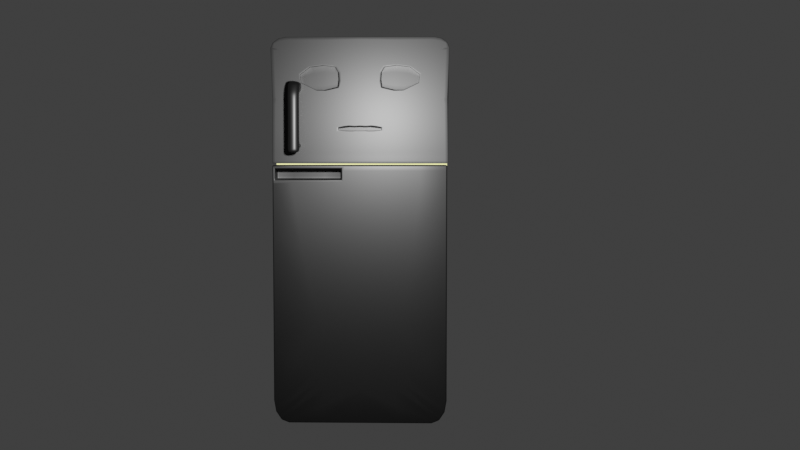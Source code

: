 # Source: fridge1.blend  (saved by Blender 4.1.24; exported with 4.5.12 LTS)
import bpy
from mathutils import Matrix  # noqa: F401  (used for matrix-valued properties, if any)

bpy.ops.wm.read_factory_settings(use_empty=True)
scene = bpy.context.scene
scene.name = 'Scene'

# ---- collections
col_collection = bpy.data.collections.new('Collection'); scene.collection.children.link(col_collection)
col_fridge = bpy.data.collections.new('fridge'); scene.collection.children.link(col_fridge)

# ---- materials (node trees are filled in below, after node groups)
mat_blue = bpy.data.materials.new('blue')
mat_blue.use_transparent_shadow = False
mat_lineart = bpy.data.materials.new('lineart')
mat_lineart.use_backface_culling = True
mat_lineart.use_transparent_shadow = False
mat_white = bpy.data.materials.new('white')
mat_white.use_transparent_shadow = False

# ---- material node trees
mat_blue.use_nodes = True; mat_blue.node_tree.nodes.clear()
_N = mat_blue.node_tree.nodes; _L = mat_blue.node_tree.links
n0 = _N.new('ShaderNodeBsdfPrincipled'); n0.name = 'Principled BSDF'; n0.location = (-361, 217)
n0.inputs[0].default_value = (0.08455, 0.2575, 0.7683, 1.0)
n1 = _N.new('ShaderNodeOutputMaterial'); n1.name = 'Material Output'; n1.location = (1197, 281)
n2 = _N.new('ShaderNodeShaderToRGB'); n2.name = 'Shader to RGB'; n2.location = (216, 200)
n3 = _N.new('ShaderNodeSeparateColor'); n3.name = 'Separate Color'; n3.location = (403, 239)
n4 = _N.new('ShaderNodeCombineColor'); n4.name = 'Combine Color'; n4.location = (968, 270)
n5 = _N.new('ShaderNodeValToRGB'); n5.name = 'Color Ramp'; n5.location = (636, 132)
n5.color_ramp.interpolation = 'CONSTANT'
while len(n5.color_ramp.elements) > 1: n5.color_ramp.elements.remove(n5.color_ramp.elements[-1])
n5.color_ramp.elements[0].position = 0.0; n5.color_ramp.elements[0].color = (0.1059, 0.1053, 0.1053, 1.0)
_e = n5.color_ramp.elements.new(0.1619); _e.color = (0.2069, 0.2069, 0.2069, 1.0)
_e = n5.color_ramp.elements.new(0.5443); _e.color = (0.4418, 0.4418, 0.4418, 1.0)
_e = n5.color_ramp.elements.new(0.9136); _e.color = (1.0, 1.0, 1.0, 1.0)
n6 = _N.new('ShaderNodeBsdfDiffuse'); n6.name = 'Diffuse BSDF'; n6.location = (-27, 212)
n6.inputs[0].default_value = (0.08455, 0.2575, 0.7683, 1.0)
_L.new(n2.outputs[0], n3.inputs[0])
_L.new(n3.outputs[0], n4.inputs[0])
_L.new(n4.outputs[0], n1.inputs[0])
_L.new(n3.outputs[1], n4.inputs[1])
_L.new(n3.outputs[2], n5.inputs[0])
_L.new(n5.outputs[0], n4.inputs[2])
_L.new(n6.outputs[0], n2.inputs[0])
n1.is_active_output = True
mat_lineart.use_nodes = True; mat_lineart.node_tree.nodes.clear()
_N = mat_lineart.node_tree.nodes; _L = mat_lineart.node_tree.links
n0 = _N.new('ShaderNodeBsdfPrincipled'); n0.name = 'Principled BSDF'; n0.location = (10, 300)
n0.inputs[0].default_value = (0.0, 0.0, 0.0, 1.0)
n1 = _N.new('ShaderNodeOutputMaterial'); n1.name = 'Material Output'; n1.location = (300, 300)
_L.new(n0.outputs[0], n1.inputs[0])
n1.is_active_output = True
mat_white.use_nodes = True; mat_white.node_tree.nodes.clear()
_N = mat_white.node_tree.nodes; _L = mat_white.node_tree.links
n0 = _N.new('ShaderNodeBsdfPrincipled'); n0.name = 'Principled BSDF'; n0.location = (-361, 217)
n0.inputs[0].default_value = (0.08455, 0.2575, 0.7683, 1.0)
n1 = _N.new('ShaderNodeOutputMaterial'); n1.name = 'Material Output'; n1.location = (1197, 281)
n2 = _N.new('ShaderNodeShaderToRGB'); n2.name = 'Shader to RGB'; n2.location = (216, 200)
n3 = _N.new('ShaderNodeSeparateColor'); n3.name = 'Separate Color'; n3.location = (403, 239)
n4 = _N.new('ShaderNodeCombineColor'); n4.name = 'Combine Color'; n4.location = (968, 270)
n5 = _N.new('ShaderNodeValToRGB'); n5.name = 'Color Ramp'; n5.location = (636, 132)
n5.color_ramp.interpolation = 'CONSTANT'
while len(n5.color_ramp.elements) > 1: n5.color_ramp.elements.remove(n5.color_ramp.elements[-1])
n5.color_ramp.elements[0].position = 0.0; n5.color_ramp.elements[0].color = (0.1059, 0.1053, 0.1053, 1.0)
_e = n5.color_ramp.elements.new(0.1619); _e.color = (0.2069, 0.2069, 0.2069, 1.0)
_e = n5.color_ramp.elements.new(0.5443); _e.color = (0.4418, 0.4418, 0.4418, 1.0)
_e = n5.color_ramp.elements.new(0.9136); _e.color = (1.0, 1.0, 1.0, 1.0)
n6 = _N.new('ShaderNodeBsdfDiffuse'); n6.name = 'Diffuse BSDF'; n6.location = (-27, 212)
n6.inputs[0].default_value = (0.7829, 0.7663, 0.5648, 1.0)
_L.new(n2.outputs[0], n3.inputs[0])
_L.new(n3.outputs[0], n4.inputs[0])
_L.new(n4.outputs[0], n1.inputs[0])
_L.new(n3.outputs[1], n4.inputs[1])
_L.new(n3.outputs[2], n5.inputs[0])
_L.new(n5.outputs[0], n4.inputs[2])
_L.new(n6.outputs[0], n2.inputs[0])
n1.is_active_output = True

# ---- world
world_world = bpy.data.worlds.new('World'); scene.world = world_world
world_world.use_nodes = True; world_world.node_tree.nodes.clear()
_N = world_world.node_tree.nodes; _L = world_world.node_tree.links
n0 = _N.new('ShaderNodeOutputWorld'); n0.name = 'World Output'; n0.location = (300, 300)
n1 = _N.new('ShaderNodeBackground'); n1.name = 'Background'; n1.location = (10, 300)
n1.inputs[0].default_value = (0.05088, 0.05088, 0.05088, 1.0)
_L.new(n1.outputs[0], n0.inputs[0])
n0.is_active_output = True
world_world.color = (0.05088, 0.05088, 0.05088)
world_world.use_sun_shadow = False
world_world.sun_shadow_jitter_overblur = 0.0

# ---- cameras
cam_camera = bpy.data.cameras.new('Camera')
cam_camera.clip_end = 100.0
cam_camera.ortho_scale = 7.314

# ---- lights
light_light = bpy.data.lights.new('Light', 'POINT')
light_light.transmission_factor = 0.0
light_light.use_soft_falloff = False
light_light.energy = 1000.0
light_light.shadow_soft_size = 0.1
light_light.shadow_maximum_resolution = 0.006
light_light.use_absolute_resolution = True

# ---- meshes
me_cube_001 = bpy.data.meshes.new('Cube.001')
me_cube_001.from_pydata([(-0.8505, -1.0, 0.0892), (-0.8507, -1.0, 4.207), (-1.0, -1.0, 1.185), (0.8505, -1.0, 0.0892), (0.8507, -1.0, 4.207), (1.0, -1.0, 1.185), (-0.8507, -1.0, 3.011), (0.8507, -1.0, 3.011), (-0.8505, -1.0, 2.92), (-0.8505, 0.7559, 1.185), (0.8505, 0.7559, 1.185), (0.8505, -1.0, 2.92), (1.0, -1.0, 2.963), (-0.8505, -1.0, 1.185), (0.8505, -1.0, 1.185), (-1.0, -1.0, 2.963), (-0.8507, 0.7534, 3.011), (-0.8507, 0.7534, 4.207), (0.8507, 0.7534, 4.207), (0.8507, 0.7534, 3.011), (0.8505, 0.7559, 2.92), (-0.8505, 0.7559, 2.92), (0.8484, -1.0, 4.246), (-0.8591, -1.0, 4.246), (-0.8405, -1.0, 4.383), (0.8405, -1.0, 4.383), (-0.8337, -1.0, 4.433), (-1.0, -1.0, 4.059), (-0.9168, -1.0, 4.383), (-0.9777, -1.0, 4.246), (1.0, -1.0, 4.059), (0.8337, -1.0, 4.433), (0.9777, -1.0, 4.246), (0.9168, -1.0, 4.383), (0.8337, -1.0, -0.07121), (1.0, -1.0, 0.3034), (0.8931, -1.0, 0.09025), (0.9168, -1.0, -0.02102), (0.9777, -1.0, 0.1161), (-1.0, -1.0, 0.3034), (-0.8337, -1.0, -0.07121), (-0.8931, -1.0, 0.09025), (-0.9777, -1.0, 0.1161), (-0.9168, -1.0, -0.02102), (0.8505, -0.06344, 1.185), (-0.8505, -0.06344, 1.185), (-0.8505, -0.06344, 2.92), (0.8505, -0.06344, 2.92), (0.8505, -0.06344, 0.0892), (-0.8505, -0.06344, 0.0892), (-0.859, 1.0, 1.185), (-1.0, 0.859, 1.185), (-0.9295, 0.9811, 1.185), (-0.9811, 0.9295, 1.185), (1.0, 0.859, 1.185), (0.859, 1.0, 1.185), (0.9811, 0.9295, 1.185), (0.9295, 0.9811, 1.185), (-1.0, 0.859, 2.963), (-0.859, 1.0, 2.963), (-0.9811, 0.9295, 2.963), (-0.9295, 0.9811, 2.963), (0.859, 1.0, 2.963), (1.0, 0.859, 2.963), (0.9295, 0.9811, 2.963), (0.9811, 0.9295, 2.963), (-0.8151, 1.0, 0.2464), (-0.8337, 0.859, -0.07121), (-0.8244, 0.9811, 0.08759), (-0.8312, 0.9295, -0.02866), (-0.859, 1.0, 0.3452), (-1.0, 0.859, 0.3034), (-0.9295, 0.9811, 0.3243), (-0.9811, 0.9295, 0.309), (-0.8438, 1.0, 0.2637), (-0.9168, 0.859, -0.02102), (-0.8803, 0.9811, 0.1214), (-0.9071, 0.9295, 0.01713), (-0.8513, 1.0, 0.2805), (-0.9777, 0.859, 0.1161), (-0.9145, 0.9811, 0.1983), (-0.9608, 0.9295, 0.1381), (-0.859, 1.0, 4.017), (-1.0, 0.859, 4.059), (-0.9295, 0.9811, 4.038), (-0.9811, 0.9295, 4.053), (-0.8151, 1.0, 4.116), (-0.8337, 0.859, 4.433), (-0.8244, 0.9811, 4.275), (-0.8312, 0.9295, 4.391), (-0.8513, 1.0, 4.082), (-0.9777, 0.859, 4.246), (-0.9145, 0.9811, 4.164), (-0.9608, 0.9295, 4.224), (-0.8438, 1.0, 4.098), (-0.9168, 0.859, 4.383), (-0.8803, 0.9811, 4.241), (-0.9071, 0.9295, 4.345), (0.859, 1.0, 0.3452), (1.0, 0.859, 0.3034), (0.9295, 0.9811, 0.3243), (0.9811, 0.9295, 0.309), (0.8151, 1.0, 0.2464), (0.8337, 0.859, -0.07121), (0.8244, 0.9811, 0.08759), (0.8312, 0.9295, -0.02866), (0.8513, 1.0, 0.2805), (0.9777, 0.859, 0.1161), (0.9145, 0.9811, 0.1983), (0.9608, 0.9295, 0.1381), (0.8438, 1.0, 0.2637), (0.9168, 0.859, -0.02102), (0.8803, 0.9811, 0.1214), (0.9071, 0.9295, 0.01713), (0.8151, 1.0, 4.116), (0.8337, 0.859, 4.433), (0.8244, 0.9811, 4.275), (0.8312, 0.9295, 4.391), (0.859, 1.0, 4.017), (1.0, 0.859, 4.059), (0.9295, 0.9811, 4.038), (0.9811, 0.9295, 4.053), (0.8438, 1.0, 4.098), (0.9168, 0.859, 4.383), (0.8803, 0.9811, 4.241), (0.9071, 0.9295, 4.345), (0.8513, 1.0, 4.082), (0.9777, 0.859, 4.246), (0.9145, 0.9811, 4.164), (0.9608, 0.9295, 4.224)], [], [(59, 82, 90, 94, 86, 114, 122, 126, 118, 62), (63, 119, 30, 12), (23, 29, 27, 1), (7, 4, 18, 19), (28, 95, 91, 29), (15, 27, 83, 58), (47, 46, 21, 20), (67, 40, 43, 75), (79, 42, 39, 71), (99, 54, 5, 35), (24, 28, 29, 23), (1, 27, 15, 6), (11, 14, 5, 12), (7, 6, 15, 12), (3, 0, 41, 40, 34, 36), (0, 13, 2, 39, 41), (8, 11, 12, 15), (19, 18, 17, 16), (1, 6, 16, 17), (6, 7, 19, 16), (4, 1, 17, 18), (10, 20, 21, 9), (44, 47, 20, 10), (26, 28, 24), (1, 4, 22, 23), (32, 22, 4, 30), (34, 37, 36), (37, 38, 36), (38, 35, 36), (39, 42, 41), (42, 43, 41), (43, 40, 41), (67, 103, 34, 40), (29, 91, 83, 27), (75, 43, 42, 79), (115, 87, 26, 31), (38, 107, 99, 35), (26, 87, 95, 28), (37, 111, 107, 38), (115, 31, 33, 123), (34, 103, 111, 37), (127, 32, 30, 119), (123, 33, 32, 127), (55, 50, 59, 62), (46, 45, 9, 21), (44, 10, 9, 45), (54, 63, 12, 5), (2, 15, 58, 51), (5, 14, 3, 36, 35), (8, 13, 45, 46), (66, 74, 78, 70, 50, 55, 98, 106, 110, 102), (2, 13, 8, 15), (14, 11, 47, 44), (13, 0, 49, 45), (0, 3, 48, 49), (3, 14, 44, 48), (11, 8, 46, 47), (48, 44, 45, 49), (59, 50, 52, 61), (61, 52, 53, 60), (60, 53, 51, 58), (63, 54, 56, 65), (65, 56, 57, 64), (64, 57, 55, 62), (74, 66, 68, 76), (76, 68, 69, 77), (77, 69, 67, 75), (78, 74, 76, 80), (80, 76, 77, 81), (81, 77, 75, 79), (70, 78, 80, 72), (72, 80, 81, 73), (73, 81, 79, 71), (86, 94, 96, 88), (88, 96, 97, 89), (89, 97, 95, 87), (94, 90, 92, 96), (96, 92, 93, 97), (97, 93, 91, 95), (90, 82, 84, 92), (92, 84, 85, 93), (93, 85, 83, 91), (102, 110, 112, 104), (104, 112, 113, 105), (105, 113, 111, 103), (110, 106, 108, 112), (112, 108, 109, 113), (113, 109, 107, 111), (106, 98, 100, 108), (108, 100, 101, 109), (109, 101, 99, 107), (122, 114, 116, 124), (124, 116, 117, 125), (125, 117, 115, 123), (126, 122, 124, 128), (128, 124, 125, 129), (129, 125, 123, 127), (118, 126, 128, 120), (120, 128, 129, 121), (121, 129, 127, 119), (50, 70, 72, 52), (52, 72, 73, 53), (53, 73, 71, 51), (103, 67, 69, 105), (105, 69, 68, 104), (104, 68, 66, 102), (54, 99, 101, 56), (56, 101, 100, 57), (57, 100, 98, 55), (114, 86, 88, 116), (116, 88, 89, 117), (117, 89, 87, 115), (58, 83, 85, 60), (60, 85, 84, 61), (61, 84, 82, 59), (119, 63, 65, 121), (121, 65, 64, 120), (120, 64, 62, 118), (39, 2, 51, 71), (24, 25, 31, 26), (25, 33, 31), (33, 25, 22, 32), (22, 25, 24, 23), (30, 4, 7, 12)])
me_cube_001.polygons.foreach_set('use_smooth', [True] * 124)
me_cube_001.polygons.foreach_set('material_index', [0, 0, 2, 2, 0, 0, 2, 0, 0, 0, 0, 2, 2, 2, 2, 2, 2, 2, 2, 2, 2, 2, 2, 0, 2, 2, 0, 0, 0, 0, 0, 0, 0, 0, 0, 0, 0, 0, 0, 0, 0, 0, 0, 0, 2, 2, 0, 0, 2, 2, 0, 2, 2, 2, 2, 2, 2, 2, 0, 0, 0, 0, 0, 0, 0, 0, 0, 0, 0, 0, 0, 0, 0, 0, 0, 0, 0, 0, 0, 0, 0, 0, 0, 0, 0, 0, 0, 0, 0, 0, 0, 0, 0, 0, 0, 0, 0, 0, 0, 0, 0, 0, 0, 0, 0, 0, 0, 0, 0, 0, 0, 0, 0, 0, 0, 0, 0, 0, 0, 0, 0, 0, 0, 2])
_uv = me_cube_001.uv_layers.new(name='UVMap')
_uv.uv.foreach_set('vector', [0.5434, 0.2676, 0.6019, 0.2676, 0.6055, 0.2686, 0.6064, 0.2695, 0.6074, 0.2731, 0.6074, 0.4769, 0.6064, 0.4805, 0.6055, 0.4814, 0.6019, 0.4824, 0.5434, 0.4824, 0.5434, 0.5176, 0.6042, 0.5176, 0.6042, 0.75, 0.5434, 0.75, 0.6081, 0.9831, 0.6146, 1.0, 0.6042, 1.0, 0.6063, 0.9813, 0.5621, 0.7687, 0.6063, 0.7687, 0.6063, 0.7687, 0.5621, 0.7687, 0.625, 0.0, 0.625, 0.2324, 0.6146, 0.2324, 0.6146, 0.0, 0.5434, 0.0, 0.6042, 0.0, 0.6042, 0.2324, 0.5434, 0.2324, 0.5247, 0.7687, 0.5247, 0.9813, 0.5247, 0.9813, 0.5247, 0.7687, 0.1458, 0.5176, 0.1458, 0.75, 0.1354, 0.75, 0.1354, 0.5176, 0.375, 0.2324, 0.375, 0.0, 0.3958, 0.0, 0.3958, 0.2324, 0.3958, 0.5176, 0.4433, 0.5176, 0.4433, 0.75, 0.3958, 0.75, 0.61, 0.985, 0.6166, 0.9916, 0.6146, 1.0, 0.6081, 0.9831, 0.6063, 0.9813, 0.6042, 1.0, 0.5434, 1.0, 0.5621, 0.9813, 0.5247, 0.7687, 0.4383, 0.7687, 0.4433, 0.75, 0.5434, 0.75, 0.5621, 0.7687, 0.5621, 0.9813, 0.5434, 1.0, 0.5434, 0.75, 0.3937, 0.7687, 0.3937, 0.9813, 0.3884, 0.9866, 0.375, 0.9792, 0.375, 0.7708, 0.3884, 0.7634, 0.3937, 0.9813, 0.4383, 0.9813, 0.4431, 1.0, 0.3958, 1.0, 0.3884, 0.9866, 0.5247, 0.9813, 0.5247, 0.7687, 0.5434, 0.75, 0.5434, 1.0, 0.5621, 0.7687, 0.6063, 0.7687, 0.6063, 0.9813, 0.5621, 0.9813, 0.6063, 0.9813, 0.5621, 0.9813, 0.5621, 0.9813, 0.6063, 0.9813, 0.5621, 0.9813, 0.5621, 0.7687, 0.5621, 0.7687, 0.5621, 0.9813, 0.6063, 0.7687, 0.6063, 0.9813, 0.6063, 0.9813, 0.6063, 0.7687, 0.4383, 0.7687, 0.5247, 0.7687, 0.5247, 0.9813, 0.4383, 0.9813, 0.4383, 0.7687, 0.5247, 0.7687, 0.5247, 0.7687, 0.4383, 0.7687, 0.6107, 0.9857, 0.6166, 0.9916, 0.61, 0.985, 0.6063, 0.9813, 0.6063, 0.7687, 0.6142, 0.7664, 0.6081, 0.9831, 0.6146, 0.75, 0.6142, 0.7664, 0.6063, 0.7687, 0.6042, 0.75, 0.375, 0.7708, 0.375, 0.7604, 0.3884, 0.7634, 0.375, 0.7604, 0.3813, 0.7563, 0.3884, 0.7634, 0.3813, 0.7563, 0.3852, 0.7602, 0.3884, 0.7634, 0.3852, 0.9898, 0.3813, 0.9937, 0.3884, 0.9866, 0.3813, 0.9937, 0.375, 0.9896, 0.3884, 0.9866, 0.375, 0.9896, 0.375, 0.9792, 0.3884, 0.9866, 0.1458, 0.5176, 0.3542, 0.5176, 0.3542, 0.75, 0.1458, 0.75, 0.6146, 0.0, 0.6146, 0.2324, 0.6042, 0.2324, 0.6042, 0.0, 0.1354, 0.5176, 0.1354, 0.75, 0.125, 0.75, 0.125, 0.5176, 0.6458, 0.5176, 0.8542, 0.5176, 0.8542, 0.75, 0.6458, 0.75, 0.3854, 0.75, 0.3854, 0.5176, 0.3958, 0.5176, 0.3958, 0.75, 0.8542, 0.75, 0.8542, 0.5176, 0.875, 0.5176, 0.875, 0.75, 0.3646, 0.75, 0.3646, 0.5176, 0.3854, 0.5176, 0.3854, 0.75, 0.6458, 0.5176, 0.6458, 0.75, 0.6354, 0.75, 0.6354, 0.5176, 0.3542, 0.75, 0.3542, 0.5176, 0.3646, 0.5176, 0.3646, 0.75, 0.6146, 0.5176, 0.6146, 0.75, 0.6042, 0.75, 0.6042, 0.5176, 0.6354, 0.5176, 0.6354, 0.75, 0.6146, 0.75, 0.6146, 0.5176, 0.4433, 0.4824, 0.4431, 0.2676, 0.5434, 0.2676, 0.5434, 0.4824, 0.5247, 0.9813, 0.4383, 0.9813, 0.4383, 0.9813, 0.5247, 0.9813, 0.0, 0.0, 0.0, 0.0, 0.0, 0.0, 0.0, 0.0, 0.4433, 0.5176, 0.5434, 0.5176, 0.5434, 0.75, 0.4433, 0.75, 0.4431, 0.0, 0.5434, 0.0, 0.5434, 0.2324, 0.4431, 0.2324, 0.4433, 0.75, 0.4383, 0.7687, 0.3937, 0.7687, 0.3884, 0.7634, 0.3958, 0.75, 0.5247, 0.9813, 0.4383, 0.9813, 0.4383, 0.9813, 0.5247, 0.9813, 0.3923, 0.2731, 0.3933, 0.2695, 0.3942, 0.2686, 0.3978, 0.2676, 0.4431, 0.2676, 0.4433, 0.4824, 0.3978, 0.4824, 0.3943, 0.4814, 0.3933, 0.4805, 0.3924, 0.4769, 0.4431, 1.0, 0.4383, 0.9813, 0.5247, 0.9813, 0.5434, 1.0, 0.4383, 0.7687, 0.5247, 0.7687, 0.5247, 0.7687, 0.4383, 0.7687, 0.4383, 0.9813, 0.3937, 0.9813, 0.3937, 0.9813, 0.4383, 0.9813, 0.3937, 0.9813, 0.3937, 0.7687, 0.3937, 0.7687, 0.3937, 0.9813, 0.3937, 0.7687, 0.4383, 0.7687, 0.4383, 0.7687, 0.3937, 0.7687, 0.5247, 0.7687, 0.5247, 0.9813, 0.5247, 0.9813, 0.5247, 0.7687, 0.0, 0.0, 0.0, 0.0, 0.0, 0.0, 0.0, 0.0, 0.5434, 0.2676, 0.4431, 0.2676, 0.4431, 0.2588, 0.5434, 0.2588, 0.5434, 0.2588, 0.4431, 0.2588, 0.4431, 0.2412, 0.5434, 0.2412, 0.5434, 0.2412, 0.4431, 0.2412, 0.4431, 0.2324, 0.5434, 0.2324, 0.5434, 0.5176, 0.4433, 0.5176, 0.4433, 0.5088, 0.5434, 0.5088, 0.5434, 0.5088, 0.4433, 0.5088, 0.4433, 0.4912, 0.5434, 0.4912, 0.5434, 0.4912, 0.4433, 0.4912, 0.4433, 0.4824, 0.5434, 0.4824, 0.3933, 0.2695, 0.3923, 0.2731, 0.3753, 0.2697, 0.3772, 0.2627, 0.1377, 0.5, 0.1447, 0.5, 0.1455, 0.5088, 0.136, 0.5088, 0.136, 0.5088, 0.1455, 0.5088, 0.1458, 0.5176, 0.1354, 0.5176, 0.3942, 0.2686, 0.3933, 0.2695, 0.3795, 0.2587, 0.3837, 0.2545, 0.1273, 0.5, 0.1331, 0.5, 0.1348, 0.5088, 0.1256, 0.5088, 0.1256, 0.5088, 0.1348, 0.5088, 0.1354, 0.5176, 0.125, 0.5176, 0.3978, 0.2676, 0.3942, 0.2686, 0.3877, 0.2522, 0.3947, 0.2503, 0.3935, 0.25, 0.3796, 0.25, 0.3762, 0.2412, 0.3952, 0.2412, 0.3952, 0.2412, 0.3762, 0.2412, 0.375, 0.2324, 0.3958, 0.2324, 0.6074, 0.2731, 0.6064, 0.2695, 0.6143, 0.265, 0.6162, 0.272, 0.6162, 0.272, 0.6143, 0.265, 0.6224, 0.261, 0.6249, 0.2705, 0.8548, 0.5, 0.8738, 0.5, 0.875, 0.5176, 0.8542, 0.5176, 0.6064, 0.2695, 0.6055, 0.2686, 0.61, 0.2607, 0.6143, 0.265, 0.6143, 0.265, 0.61, 0.2607, 0.6151, 0.2532, 0.6218, 0.2599, 0.6244, 0.25, 0.6152, 0.25, 0.6146, 0.2324, 0.625, 0.2324, 0.6055, 0.2686, 0.6019, 0.2676, 0.603, 0.2588, 0.61, 0.2607, 0.61, 0.2607, 0.603, 0.2588, 0.6042, 0.2412, 0.614, 0.2412, 0.614, 0.2412, 0.6042, 0.2412, 0.6042, 0.2324, 0.6146, 0.2324, 0.3924, 0.4769, 0.3933, 0.4805, 0.3772, 0.4873, 0.3753, 0.4803, 0.3553, 0.5, 0.3623, 0.5, 0.364, 0.5088, 0.3545, 0.5088, 0.3545, 0.5088, 0.364, 0.5088, 0.3646, 0.5176, 0.3542, 0.5176, 0.3933, 0.4805, 0.3943, 0.4814, 0.3837, 0.4955, 0.3795, 0.4913, 0.3692, 0.5, 0.3808, 0.5, 0.3842, 0.5088, 0.3658, 0.5088, 0.3658, 0.5088, 0.3842, 0.5088, 0.3854, 0.5176, 0.3646, 0.5176, 0.3943, 0.4814, 0.3978, 0.4824, 0.3968, 0.4912, 0.3898, 0.4893, 0.3898, 0.4893, 0.3968, 0.4912, 0.3958, 0.5088, 0.386, 0.5088, 0.386, 0.5088, 0.3958, 0.5088, 0.3958, 0.5176, 0.3854, 0.5176, 0.6064, 0.4805, 0.6074, 0.4769, 0.6162, 0.478, 0.6143, 0.485, 0.6143, 0.485, 0.6162, 0.478, 0.6249, 0.4795, 0.6224, 0.489, 0.636, 0.5, 0.6455, 0.5, 0.6458, 0.5176, 0.6354, 0.5176, 0.6055, 0.4814, 0.6064, 0.4805, 0.6143, 0.485, 0.61, 0.4893, 0.61, 0.4893, 0.6143, 0.485, 0.6218, 0.4901, 0.6151, 0.4968, 0.6158, 0.5, 0.6342, 0.5, 0.6354, 0.5176, 0.6146, 0.5176, 0.6019, 0.4824, 0.6055, 0.4814, 0.61, 0.4893, 0.603, 0.4912, 0.603, 0.4912, 0.61, 0.4893, 0.614, 0.5088, 0.6042, 0.5088, 0.6042, 0.5088, 0.614, 0.5088, 0.6146, 0.5176, 0.6042, 0.5176, 0.4431, 0.2676, 0.3978, 0.2676, 0.3967, 0.2588, 0.4431, 0.2588, 0.4431, 0.2588, 0.3967, 0.2588, 0.3961, 0.2412, 0.4431, 0.2412, 0.4431, 0.2412, 0.3961, 0.2412, 0.3958, 0.2324, 0.4431, 0.2324, 0.3542, 0.5176, 0.1458, 0.5176, 0.1461, 0.5088, 0.3539, 0.5088, 0.3539, 0.5088, 0.1461, 0.5088, 0.147, 0.5, 0.353, 0.5, 0.375, 0.478, 0.375, 0.272, 0.3923, 0.2731, 0.3924, 0.4769, 0.4433, 0.5176, 0.3958, 0.5176, 0.3958, 0.5088, 0.4433, 0.5088, 0.4433, 0.5088, 0.3958, 0.5088, 0.3968, 0.4912, 0.4433, 0.4912, 0.4433, 0.4912, 0.3968, 0.4912, 0.3978, 0.4824, 0.4433, 0.4824, 0.6074, 0.4769, 0.6074, 0.2731, 0.6162, 0.272, 0.6162, 0.478, 0.6162, 0.478, 0.6162, 0.272, 0.625, 0.2711, 0.625, 0.4789, 0.6461, 0.5, 0.8539, 0.5, 0.8542, 0.5176, 0.6458, 0.5176, 0.5434, 0.2324, 0.6042, 0.2324, 0.6042, 0.2412, 0.5434, 0.2412, 0.5434, 0.2412, 0.6042, 0.2412, 0.603, 0.2588, 0.5434, 0.2588, 0.5434, 0.2588, 0.603, 0.2588, 0.6019, 0.2676, 0.5434, 0.2676, 0.6042, 0.5176, 0.5434, 0.5176, 0.5434, 0.5088, 0.6042, 0.5088, 0.6042, 0.5088, 0.5434, 0.5088, 0.5434, 0.4912, 0.603, 0.4912, 0.603, 0.4912, 0.5434, 0.4912, 0.5434, 0.4824, 0.6019, 0.4824, 0.3958, 0.0, 0.4431, 0.0, 0.4431, 0.2324, 0.3958, 0.2324, 0.6209, 0.9801, 0.6209, 0.7699, 0.625, 0.7708, 0.625, 0.9792, 0.61, 0.765, 0.6166, 0.7584, 0.6107, 0.7643, 0.6166, 0.7584, 0.6209, 0.7699, 0.6142, 0.7664, 0.6146, 0.75, 0.6142, 0.7664, 0.6209, 0.7699, 0.6209, 0.9801, 0.6096, 0.9824, 0.6042, 0.75, 0.6063, 0.7687, 0.5621, 0.7687, 0.5434, 0.75])
me_cube_001.materials.append(mat_blue)
me_cube_001.materials.append(mat_lineart)
me_cube_001.materials.append(mat_white)
me_cube_001.update()
me_vert = bpy.data.meshes.new('Vert')
me_vert.from_pydata([(-0.8385, -0.6996, 1.485), (-0.8385, -0.3797, 1.485), (-0.618, -0.6996, 1.485), (-0.618, -0.3797, 1.485), (-0.8163, -0.6774, 1.485), (-0.8163, -0.3797, 1.485), (-0.6402, -0.6774, 1.485), (-0.6402, -0.3797, 1.485), (-0.8163, -0.3644, 1.485), (-0.8385, -0.3644, 1.485), (-0.6402, -0.3644, 1.485), (-0.618, -0.3644, 1.485)], [], [(8, 10, 7, 5), (7, 10, 11, 3), (5, 4, 0, 1), (8, 5, 1, 9), (6, 7, 3, 2), (4, 6, 2, 0)])
me_vert.polygons.foreach_set('use_smooth', [True] * 6)
me_vert.update()
me_cube_002 = bpy.data.meshes.new('Cube.002')
me_cube_002.from_pydata([(-1.18, 0.1136, 0.4679), (-1.97, -0.2058, 0.6845), (-1.21, -0.2058, 0.5666), (-2.0, 0.1136, 0.7297), (-1.21, -0.2058, 0.6845), (-0.000149, -0.2058, 0.7297), (-1.18, 0.1136, 0.7297), (-0.000149, 0.1136, 0.7297), (-1.97, -0.2058, 0.5666), (-1.885, 0.1136, 0.4679), (-0.115, 0.1136, 0.4679), (-0.000149, -0.2058, 0.5214), (-2.0, -0.2058, -1.992), (-1.825, -0.2058, -2.255), (-1.977, -0.2058, -2.124), (-1.913, -0.2058, -2.22), (-1.81, 0.1136, -2.022), (-1.885, 0.1136, -1.909), (-1.853, 0.1136, -2.005), (-1.874, 0.1136, -1.974), (-0.1752, -0.2058, -2.255), (-0.000149, -0.2058, -1.992), (-0.08769, -0.2058, -2.22), (-0.02361, -0.2058, -2.124), (-0.115, 0.1136, -1.909), (-0.1904, 0.1136, -2.022), (-0.1266, 0.1136, -1.974), (-0.1472, 0.1136, -2.005), (-2.0, -0.2058, 0.5214), (-2.0, -0.2058, 0.7297), (-1.18, -0.2058, 0.7297), (-1.18, -0.2058, 0.5214), (-1.97, -0.02582, 0.5666), (-1.97, -0.02582, 0.6845), (-1.21, -0.02582, 0.6845), (-1.21, -0.02582, 0.5666), (-2.0, 0.1136, 0.5214), (-1.18, 0.1136, 0.5214), (-0.000149, 0.1136, 0.5214), (-1.913, 0.1136, -2.22), (-1.825, 0.1136, -2.255), (-1.977, 0.1136, -2.124), (-2.0, 0.1136, -1.992), (-0.1752, 0.1136, -2.255), (-0.08769, 0.1136, -2.22), (-0.02361, 0.1136, -2.124), (-0.000149, 0.1136, -1.992), (-1.885, -0.03811, 0.4679), (-1.18, -0.03811, 0.4679), (-0.115, -0.03811, 0.4679), (-1.853, -0.03811, -2.005), (-1.81, -0.03811, -2.022), (-1.874, -0.03811, -1.974), (-1.885, -0.03811, -1.909), (-0.1904, -0.03811, -2.022), (-0.1472, -0.03811, -2.005), (-0.1266, -0.03811, -1.974), (-0.115, -0.03811, -1.909)], [], [(28, 29, 3, 36), (37, 6, 7, 38), (38, 7, 5, 11), (8, 2, 35, 32), (20, 22, 23, 21, 11, 31, 28, 12, 14, 15, 13), (6, 3, 29, 30), (26, 27, 55, 56), (7, 6, 30, 5), (46, 38, 11, 21), (40, 43, 20, 13), (40, 13, 15, 39), (39, 15, 14, 41), (41, 14, 12, 42), (20, 43, 44, 22), (22, 44, 45, 23), (23, 45, 46, 21), (12, 28, 36, 42), (11, 5, 30, 31), (36, 3, 6, 37), (8, 1, 29, 28), (1, 4, 30, 29), (4, 2, 31, 30), (2, 8, 28, 31), (35, 34, 33, 32), (4, 1, 33, 34), (2, 4, 34, 35), (1, 8, 32, 33), (0, 9, 36, 37), (10, 0, 37, 38), (18, 16, 40, 39), (19, 18, 39, 41), (17, 19, 41, 42), (25, 27, 44, 43), (27, 26, 45, 44), (26, 24, 46, 45), (9, 17, 42, 36), (16, 25, 43, 40), (24, 10, 38, 46), (51, 50, 52, 53, 47, 48, 49, 57, 56, 55, 54), (18, 19, 52, 50), (10, 24, 57, 49), (9, 0, 48, 47), (24, 26, 56, 57), (19, 17, 53, 52), (0, 10, 49, 48), (17, 9, 47, 53), (27, 25, 54, 55), (16, 18, 50, 51), (25, 16, 51, 54)])
me_cube_002.polygons.foreach_set('use_smooth', [True] * 49)
me_cube_002.polygons.foreach_set('material_index', [0, 0, 0, 0, 0, 0, 2, 0, 0, 0, 0, 0, 0, 0, 0, 0, 0, 0, 0, 0, 0, 0, 0, 0, 0, 0, 0, 2, 2, 2, 2, 2, 2, 2, 2, 2, 2, 2, 2, 2, 2, 2, 2, 2, 2, 2, 2, 2, 2])
_uv = me_cube_002.uv_layers.new(name='UVMap')
_uv.uv.foreach_set('vector', [0.6167, 0.0, 0.625, 0.0, 0.625, 0.25, 0.6167, 0.25, 0.6167, 0.3259, 0.625, 0.3259, 0.625, 0.5, 0.6167, 0.5, 0.6167, 0.5, 0.625, 0.5, 0.625, 0.75, 0.6167, 0.75, 0.6185, 0.9972, 0.6185, 0.9269, 0.6185, 0.9269, 0.6185, 0.9972, 0.375, 0.7719, 0.378, 0.7609, 0.386, 0.7529, 0.397, 0.75, 0.6167, 0.75, 0.6167, 0.9241, 0.6167, 1.0, 0.397, 1.0, 0.386, 0.9971, 0.378, 0.9891, 0.375, 0.9781, 0.7991, 0.5, 0.875, 0.5, 0.875, 0.75, 0.7991, 0.75, 0.3938, 0.484, 0.3912, 0.4814, 0.3912, 0.4814, 0.3938, 0.484, 0.625, 0.5, 0.7991, 0.5, 0.7991, 0.75, 0.625, 0.75, 0.397, 0.5, 0.6167, 0.5, 0.6167, 0.75, 0.397, 0.75, 0.1469, 0.5, 0.3531, 0.5, 0.3531, 0.75, 0.1469, 0.75, 0.1469, 0.5, 0.1469, 0.75, 0.1359, 0.75, 0.1359, 0.5, 0.1359, 0.5, 0.1359, 0.75, 0.125, 0.75, 0.125, 0.5, 0.375, 0.25, 0.375, 0.0, 0.397, 0.0, 0.397, 0.25, 0.3531, 0.75, 0.3531, 0.5, 0.3641, 0.5, 0.3641, 0.75, 0.3641, 0.75, 0.3641, 0.5, 0.386, 0.5, 0.386, 0.75, 0.386, 0.75, 0.386, 0.5, 0.397, 0.5, 0.397, 0.75, 0.397, 0.0, 0.6167, 0.0, 0.6167, 0.25, 0.397, 0.25, 0.6167, 0.75, 0.625, 0.75, 0.625, 0.9241, 0.6167, 0.9241, 0.6167, 0.25, 0.625, 0.25, 0.625, 0.3259, 0.6167, 0.3259, 0.6185, 0.9972, 0.6232, 0.9972, 0.625, 1.0, 0.6167, 1.0, 0.6232, 0.9972, 0.6232, 0.9269, 0.625, 0.9241, 0.625, 1.0, 0.6232, 0.9269, 0.6185, 0.9269, 0.6167, 0.9241, 0.625, 0.9241, 0.6185, 0.9269, 0.6185, 0.9972, 0.6167, 1.0, 0.6167, 0.9241, 0.6185, 0.9269, 0.6232, 0.9269, 0.6232, 0.9972, 0.6185, 0.9972, 0.6232, 0.9269, 0.6232, 0.9972, 0.6232, 0.9972, 0.6232, 0.9269, 0.6185, 0.9269, 0.6232, 0.9269, 0.6232, 0.9269, 0.6185, 0.9269, 0.6232, 0.9972, 0.6185, 0.9972, 0.6185, 0.9972, 0.6232, 0.9972, 0.6016, 0.3318, 0.6016, 0.2619, 0.6167, 0.25, 0.6167, 0.3259, 0.6016, 0.4839, 0.6016, 0.3318, 0.6167, 0.3259, 0.6167, 0.5, 0.3912, 0.2681, 0.3898, 0.2735, 0.375, 0.2719, 0.378, 0.2609, 0.3938, 0.2656, 0.3912, 0.2681, 0.378, 0.2609, 0.386, 0.2529, 0.3994, 0.2641, 0.3938, 0.2656, 0.386, 0.2529, 0.397, 0.25, 0.3898, 0.476, 0.3912, 0.4814, 0.378, 0.4891, 0.375, 0.4781, 0.3912, 0.4814, 0.3938, 0.484, 0.386, 0.4971, 0.378, 0.4891, 0.3938, 0.484, 0.3994, 0.4854, 0.397, 0.5, 0.386, 0.4971, 0.6016, 0.2619, 0.3994, 0.2641, 0.397, 0.25, 0.6167, 0.25, 0.3898, 0.2735, 0.3898, 0.476, 0.375, 0.4781, 0.375, 0.2719, 0.3994, 0.4854, 0.6016, 0.4839, 0.6167, 0.5, 0.397, 0.5, 0.3898, 0.2735, 0.3912, 0.2681, 0.3938, 0.2656, 0.3994, 0.2641, 0.6016, 0.2619, 0.6016, 0.3318, 0.6016, 0.4839, 0.3994, 0.4854, 0.3938, 0.484, 0.3912, 0.4814, 0.3898, 0.476, 0.3912, 0.2681, 0.3938, 0.2656, 0.3938, 0.2656, 0.3912, 0.2681, 0.6016, 0.4839, 0.3994, 0.4854, 0.3994, 0.4854, 0.6016, 0.4839, 0.6016, 0.2619, 0.6016, 0.3318, 0.6016, 0.3318, 0.6016, 0.2619, 0.3994, 0.4854, 0.3938, 0.484, 0.3938, 0.484, 0.3994, 0.4854, 0.3938, 0.2656, 0.3994, 0.2641, 0.3994, 0.2641, 0.3938, 0.2656, 0.6016, 0.3318, 0.6016, 0.4839, 0.6016, 0.4839, 0.6016, 0.3318, 0.3994, 0.2641, 0.6016, 0.2619, 0.6016, 0.2619, 0.3994, 0.2641, 0.3912, 0.4814, 0.3898, 0.476, 0.3898, 0.476, 0.3912, 0.4814, 0.3898, 0.2735, 0.3912, 0.2681, 0.3912, 0.2681, 0.3898, 0.2735, 0.3898, 0.476, 0.3898, 0.2735, 0.3898, 0.2735, 0.3898, 0.476])
me_cube_002.materials.append(mat_blue)
me_cube_002.materials.append(mat_lineart)
me_cube_002.materials.append(mat_white)
me_cube_002.update()
me_plane_001 = bpy.data.meshes.new('Plane.001')
me_plane_001.from_pydata([(-0.8189, -0.762, 0.2046), (-0.8189, -1.171, 0.2046), (0.8123, -0.762, 0.2046), (0.8123, -1.171, 0.2046), (-0.8189, -0.762, 0.4405), (-0.8189, -1.171, 0.4405), (0.8123, -0.762, 0.4405), (0.8123, -1.171, 0.4405)], [], [(0, 1, 3, 2), (2, 3, 7, 6), (1, 0, 4, 5), (0, 2, 6, 4)])
me_plane_001.polygons.foreach_set('use_smooth', [True] * 4)
_uv = me_plane_001.uv_layers.new(name='UVMap')
_uv.uv.foreach_set('vector', [0.0, 0.0, 1.0, 0.0, 1.0, 1.0, 0.0, 1.0, 0.0, 1.0, 1.0, 1.0, 1.0, 1.0, 0.0, 1.0, 1.0, 0.0, 0.0, 0.0, 0.0, 0.0, 1.0, 0.0, 0.0, 0.0, 0.0, 1.0, 0.0, 1.0, 0.0, 0.0])
me_plane_001.update()
me_cube_003 = bpy.data.meshes.new('Cube.003')
me_cube_003.from_pydata([(-0.9953, -0.02668, 2.074), (0.009766, 0.125, 0.7516), (-0.9953, 0.125, 2.07), (-0.1051, 0.125, 0.8769), (-0.3129, -0.1932, 1.757), (-0.1501, -0.1932, 2.184), (-0.00361, -0.1932, 2.121), (-0.06654, -0.1932, 2.167), (-0.1761, 0.1254, 2.07), (-0.101, 0.1255, 2.015), (-0.1332, 0.1254, 2.061), (-0.1127, 0.1254, 2.046), (0.009801, -0.1932, 0.8513), (0.009777, -0.1944, 0.7516), (-0.9953, -0.1932, 2.184), (-0.9953, 0.125, 2.181), (0.009784, 0.125, 0.8513), (-0.9953, -0.1932, 0.9533), (-0.07562, 0.1252, 2.164), (-0.1628, 0.1252, 2.181), (-0.01165, 0.1253, 2.118), (0.01202, 0.1253, 2.055), (-0.105, -0.02668, 0.8769), (-0.9953, -0.02669, 0.8783), (-0.12, -0.02474, 2.065), (-0.1607, -0.02481, 2.074), (-0.1001, -0.02457, 2.051), (-0.08758, -0.02413, 2.021), (-0.9953, 0.125, 0.8778), (-0.9953, 0.125, 0.8519), (-0.9953, -0.1944, 0.7513), (-0.9953, 0.125, 0.7518), (-0.326, -0.1932, 1.667), (-0.9953, -0.1932, 1.479), (-0.5486, -0.02669, 0.8753), (-0.4921, -0.1944, 0.7509), (-0.7533, -0.1932, 1.129), (-0.55, 0.125, 0.8768), (-0.4927, 0.125, 0.7515), (-0.4926, 0.125, 0.8512), (-0.6083, -0.1932, 1.579), (-0.9953, -0.1932, 2.082), (-0.5794, -0.1932, 1.863), (0.02241, -0.1932, 2.061), (0.002366, -0.1932, 1.489), (-0.7549, -0.1932, 1.778), (-0.7491, -0.1932, 1.157), (-0.7609, -0.1932, 1.694), (-0.4909, -0.1932, 2.071), (-0.5106, -0.1932, 1.37), (-0.9953, -0.1932, 1.365), (-0.9953, -0.1932, 0.8491), (-0.4903, -0.1932, 0.849), (-0.5116, -0.1932, 2.037), (-0.7164, -0.1932, 1.844), (-0.8677, -0.1932, 2.048), (-0.523, -0.1932, 1.457), (-0.7505, -0.1932, 1.614), (-0.7754, -0.1932, 1.488), (-0.1332, -0.1932, 1.962), (-0.1367, -0.1932, 1.561), (-0.9666, -0.1932, 1.52), (-0.981, -0.1932, 2.0), (-0.5367, -0.1932, 1.517), (-0.5192, -0.1932, 1.998), (-0.8325, -0.1932, 2.004), (-0.7684, -0.1932, 1.516), (-0.2511, -0.1932, 1.803), (-0.8381, -0.1932, 1.656), (-0.5982, -0.1932, 1.569), (-0.3081, -0.1932, 1.653), (-0.8372, -0.1932, 1.837), (-0.5613, -0.1932, 1.9), (-0.768, -0.1932, 1.913), (-0.7737, -0.1932, 1.586), (-0.5588, -0.1932, 1.34), (-0.9953, -0.1932, 1.176), (-0.9953, -0.1932, 1.122), (-0.5709, -0.1932, 0.9689), (-0.9953, -0.1932, 1.26), (-0.9347, -0.1932, 1.172), (-0.8894, -0.1932, 1.243), (-0.9143, -0.1932, 1.208), (-0.6738, -0.1932, 1.192), (-0.9953, -0.1932, 1.212), (-0.9953, -0.1932, 1.083), (-0.6427, -0.1932, 1.067), (-0.9362, -0.1932, 1.122), (-0.9953, -0.1932, 1.035), (-0.9237, -0.1932, 1.085), (-0.8984, -0.1932, 1.037), (-0.7525, -0.1526, 1.128), (-0.75, -0.1526, 1.157), (-0.9953, -0.1526, 1.177), (-0.9953, -0.1526, 1.123), (-0.9294, -0.1559, 1.172), (-0.9233, -0.153, 1.124), (-0.7362, -0.1526, 1.088), (-0.7189, -0.1526, 1.172), (-0.9953, -0.1526, 1.231), (-0.9953, -0.1526, 1.084), (-0.9342, -0.1487, 1.211), (-0.9362, -0.1526, 1.094), (-0.7313, -0.04994, 1.086), (-0.7305, -0.04994, 1.173), (-0.9953, -0.04994, 1.234), (-0.9953, -0.04994, 1.086), (-0.881, -0.04994, 1.217), (-0.8689, -0.04994, 1.098), (-0.8995, -0.1004, 1.082), (-0.7372, -0.1004, 1.067), (-0.9058, -0.1003, 1.235), (-0.9953, -0.1004, 1.258), (-0.7286, -0.1003, 1.179), (-0.9953, -0.1004, 1.066), (-0.9953, -0.1932, 1.31), (-0.9953, -0.1932, 0.9954), (-0.8412, -0.1932, 1.12), (-0.7604, -0.1932, 1.204), (-0.746, -0.1932, 1.082), (-0.8121, -0.1932, 1.171), (-0.6766, -0.1932, 1.285), (-0.6909, -0.1932, 1.005), (-0.8475, -0.1552, 1.123), (-0.8263, -0.1573, 1.166), (-0.8545, -0.1526, 1.092), (-0.8237, -0.1404, 1.181), (-0.7985, -0.04994, 1.094), (-0.8041, -0.04994, 1.196), (-0.823, -0.1003, 1.205), (-0.8211, -0.1004, 1.076), (-0.9953, -0.1932, 1.284), (-0.8698, -0.1932, 1.177), (-0.882, -0.1576, 1.173), (-0.8847, -0.1393, 1.194), (-0.8455, -0.04994, 1.207), (-0.8651, -0.1004, 1.079), (-0.9953, -0.1932, 1.016), (-0.9, -0.1932, 1.119), (-0.8336, -0.1932, 1.208), (-0.8442, -0.1932, 1.086), (-0.7536, -0.1932, 1.27), (-0.7692, -0.1932, 1.024), (-0.8943, -0.1549, 1.122), (-0.9074, -0.1526, 1.092), (-0.8354, -0.04994, 1.097), (-0.8713, -0.1003, 1.22), (-0.7549, -0.1698, 1.778), (-0.7609, -0.1699, 1.694), (-0.326, -0.1692, 1.667), (-0.313, -0.1681, 1.757), (-0.7506, -0.1699, 1.614), (-0.6084, -0.1698, 1.579), (-0.7164, -0.1698, 1.844), (-0.5795, -0.1695, 1.863), (-0.772, -0.1699, 1.783), (-0.7786, -0.1699, 1.691), (-0.3044, -0.1692, 1.662), (-0.2901, -0.168, 1.76), (-0.7673, -0.1699, 1.604), (-0.6122, -0.1699, 1.566), (-0.7301, -0.1698, 1.855), (-0.5807, -0.1695, 1.876), (-0.8129, -0.09459, 1.795), (-0.8207, -0.09462, 1.685), (-0.253, -0.0938, 1.65), (-0.2359, -0.09238, 1.768), (-0.8072, -0.09463, 1.581), (-0.6216, -0.09458, 1.535), (-0.7626, -0.09454, 1.881), (-0.5839, -0.09418, 1.906), (-0.7723, -0.04172, 1.782), (-0.7788, -0.04174, 1.691), (-0.3046, -0.04106, 1.662), (-0.2904, -0.03988, 1.76), (-0.7676, -0.04175, 1.604), (-0.6125, -0.04171, 1.566), (-0.7303, -0.04168, 1.854), (-0.581, -0.04137, 1.875), (-0.2231, -0.1932, 1.617), (-0.8843, -0.1932, 1.89), (-0.5475, -0.1932, 1.932), (-0.7891, -0.1932, 1.943), (-0.772, -0.1932, 1.563), (-0.1837, -0.1932, 1.85), (-0.8802, -0.1932, 1.611), (-0.578, -0.1932, 1.552), (0.006083, -0.1932, 1.17), (-0.5017, -0.1932, 1.141), (-0.5649, -0.1932, 1.154), (-0.7512, -0.1932, 1.143), (-0.6583, -0.1932, 1.13), (-0.7513, -0.1526, 1.143), (-0.7276, -0.1526, 1.13), (-0.7309, -0.04994, 1.13), (-0.8749, -0.04994, 1.158), (-0.9953, -0.04994, 1.16), (-0.7329, -0.1003, 1.123), (-0.8013, -0.04994, 1.145), (-0.8405, -0.04994, 1.152), (-0.6662, -0.1932, 1.162), (0.004186, -0.1932, 1.333), (-0.5075, -0.1932, 1.29), (-0.5618, -0.1932, 1.249), (-0.7501, -0.1932, 1.15), (-0.7506, -0.1526, 1.15), (-0.7232, -0.1526, 1.152), (-0.7307, -0.04994, 1.152), (-0.878, -0.04994, 1.188), (-0.9953, -0.04994, 1.198), (-0.7307, -0.1003, 1.152), (-0.8027, -0.04994, 1.171), (-0.843, -0.04994, 1.18), (0.007942, -0.1932, 1.011), (-0.496, -0.1932, 0.9951), (-0.5679, -0.1932, 1.062), (-0.7522, -0.1932, 1.136), (-0.7519, -0.1526, 1.136), (-0.7319, -0.1526, 1.109), (-0.7311, -0.04994, 1.108), (-0.8719, -0.04994, 1.128), (-0.9953, -0.04994, 1.123), (-0.735, -0.1003, 1.095), (-0.7999, -0.04994, 1.119), (-0.838, -0.04994, 1.124), (-0.6505, -0.1932, 1.099), (-0.3028, -0.1944, 0.7512), (-0.3017, -0.1932, 0.8499), (-0.3813, -0.02669, 0.8759), (-0.3822, 0.125, 0.8768), (-0.3032, 0.125, 0.7515), (-0.3031, 0.125, 0.8512), (-0.316, -0.1932, 1.359), (-0.2973, -0.1932, 2.067), (-0.5573, -0.1932, 1.58), (-0.5019, -0.1932, 1.853), (-0.3781, -0.1932, 2.036), (-0.4125, -0.1932, 1.455), (-0.4609, -0.1932, 1.518), (-0.3876, -0.1932, 1.994), (-0.4764, -0.1932, 1.889), (-0.5416, -0.1932, 1.572), (-0.5574, -0.1698, 1.579), (-0.502, -0.1689, 1.853), (-0.5566, -0.1698, 1.567), (-0.4962, -0.1688, 1.865), (-0.555, -0.09454, 1.536), (-0.4827, -0.09335, 1.893), (-0.5569, -0.04168, 1.566), (-0.4965, -0.04068, 1.864), (-0.5152, -0.1932, 1.554), (-0.4473, -0.1932, 1.924), (-0.3102, -0.1932, 1.152), (-0.3145, -0.1932, 1.307), (-0.3059, -0.1932, 1.001), (-0.1167, -0.1944, 0.7514), (-0.1163, -0.1932, 0.8507), (-0.2469, -0.1932, 2.036), (-0.1701, -0.1932, 1.46), (-0.1219, -0.1932, 1.163), (-0.1248, -0.1932, 1.322), (-0.1191, -0.1932, 1.007), (-0.2168, -0.02668, 0.8765), (-0.2172, 0.125, 0.8769), (-0.1169, 0.125, 0.7516), (-0.1169, 0.125, 0.8513), (-0.1265, -0.1932, 1.419), (-0.107, -0.1932, 2.063), (-0.5072, -0.1932, 1.58), (-0.4258, -0.1932, 1.843), (-0.3864, -0.1932, 1.519), (-0.2582, -0.1932, 1.99), (-0.3929, -0.1932, 1.879), (-0.4861, -0.1932, 1.576), (-0.5073, -0.1698, 1.58), (-0.4258, -0.1683, 1.843), (-0.502, -0.1698, 1.567), (-0.4132, -0.1682, 1.854), (-0.4896, -0.0945, 1.537), (-0.3833, -0.09253, 1.88), (-0.5023, -0.04165, 1.567), (-0.4134, -0.04, 1.854), (-0.4535, -0.1932, 1.557), (-0.3488, -0.1932, 1.915), (0.003117, -0.1932, 1.425)], [], [(12, 13, 1, 16), (19, 15, 14, 5), (19, 5, 7, 18), (18, 7, 6, 20), (20, 6, 43, 21), (43, 44, 284, 201, 187, 213, 12, 16, 21), (263, 3, 16, 265), (8, 2, 15, 19), (52, 51, 30, 35), (10, 8, 19, 18), (11, 10, 18, 20), (9, 11, 20, 21), (3, 9, 21, 16), (25, 24, 26, 27, 22, 262, 228, 34, 23, 0), (10, 11, 26, 24), (37, 28, 23, 34), (11, 9, 27, 26), (39, 38, 31, 29), (9, 3, 22, 27), (8, 10, 24, 25), (2, 8, 25, 0), (264, 1, 13, 255), (14, 41, 48, 233, 5), (254, 214, 52, 227), (31, 38, 35, 30), (231, 230, 38, 39), (229, 37, 34, 228), (227, 52, 35, 226), (28, 37, 39, 29), (33, 58, 66, 61), (56, 58, 33, 49), (59, 60, 44, 43), (61, 62, 41, 33), (63, 66, 58, 56), (272, 67, 184, 283), (62, 65, 55, 41), (258, 44, 60, 270), (50, 75, 49, 33), (78, 17, 51, 52), (215, 78, 52, 214), (43, 257, 271, 59), (257, 43, 267), (72, 73, 54, 42), (32, 268, 273, 70), (41, 55, 53, 48), (232, 237, 56, 49), (68, 74, 57, 47), (53, 55, 65, 64), (270, 60, 179, 282), (180, 182, 65, 62), (186, 183, 66, 63), (185, 180, 62, 61), (184, 179, 60, 59), (4, 32, 70, 67), (47, 45, 71, 68), (40, 57, 74, 69), (45, 54, 73, 71), (185, 183, 74, 68), (70, 273, 282, 179), (181, 182, 73, 72), (32, 149, 274, 268), (80, 82, 84, 76), (138, 87, 89, 140), (225, 86, 78, 215), (88, 90, 89, 85), (141, 81, 82, 139), (139, 82, 80, 132), (216, 36, 86, 225), (82, 81, 79, 84), (140, 89, 90, 142), (89, 87, 77, 85), (121, 75, 50, 115), (142, 90, 88, 137), (77, 87, 96, 94), (80, 76, 93, 95), (204, 46, 92, 205), (117, 36, 91, 123), (132, 80, 95, 133), (123, 91, 97, 125), (95, 93, 99, 101), (133, 95, 101, 134), (94, 96, 102, 100), (205, 92, 98, 206), (130, 110, 103, 127), (111, 112, 105, 107), (146, 111, 107, 135), (114, 109, 108, 106), (210, 113, 104, 207), (220, 221, 106, 108), (224, 220, 108, 145), (206, 98, 113, 210), (100, 102, 109, 114), (134, 101, 111, 146), (101, 99, 112, 111), (125, 97, 110, 130), (144, 125, 130, 136), (98, 126, 129, 113), (219, 223, 127, 103), (113, 129, 128, 104), (136, 130, 127, 145), (92, 124, 126, 98), (143, 123, 125, 144), (46, 120, 124, 92), (138, 117, 123, 143), (78, 122, 116, 17), (141, 121, 115, 131), (86, 119, 122, 78), (83, 118, 120, 46), (75, 121, 118, 83), (36, 117, 119, 86), (81, 141, 131, 79), (87, 138, 143, 96), (96, 143, 144, 102), (109, 136, 145, 108), (102, 144, 136, 109), (126, 134, 146, 129), (223, 224, 145, 127), (129, 146, 135, 128), (124, 133, 134, 126), (120, 132, 133, 124), (122, 142, 137, 116), (119, 140, 142, 122), (118, 139, 132, 120), (121, 141, 139, 118), (117, 138, 140, 119), (4, 269, 275, 150), (158, 277, 279, 166), (47, 57, 151, 148), (147, 148, 156, 155), (148, 151, 159, 156), (243, 154, 162, 245), (151, 152, 160, 159), (32, 4, 150, 149), (54, 45, 147, 153), (42, 54, 153, 154), (45, 47, 148, 147), (235, 42, 154, 243), (57, 40, 152, 151), (150, 275, 277, 158), (155, 156, 164, 163), (156, 159, 167, 164), (245, 162, 170, 247), (149, 157, 276, 274), (157, 165, 278, 276), (154, 153, 161, 162), (153, 147, 155, 161), (149, 150, 158, 157), (59, 271, 283, 184), (165, 173, 280, 278), (163, 164, 172, 171), (164, 167, 175, 172), (174, 281, 280, 173), (162, 161, 169, 170), (161, 155, 163, 169), (157, 158, 166, 165), (159, 160, 168, 167), (177, 175, 176, 178), (166, 279, 281, 174), (172, 175, 177, 171), (170, 169, 177, 178), (169, 163, 171, 177), (165, 166, 174, 173), (167, 168, 176, 175), (247, 170, 178, 249), (64, 65, 182, 181), (61, 66, 183, 185), (67, 70, 179, 184), (68, 71, 180, 185), (69, 74, 183, 186), (71, 73, 182, 180), (211, 212, 199, 198), (207, 211, 198, 194), (218, 193, 197, 222), (212, 208, 195, 199), (208, 209, 196, 195), (222, 197, 194, 219), (217, 192, 193, 218), (216, 190, 192, 217), (204, 190, 191, 200), (200, 191, 189, 203), (203, 189, 188, 202), (253, 202, 188, 252), (232, 49, 202, 253), (75, 203, 202, 49), (83, 200, 203, 75), (46, 204, 200, 83), (107, 105, 209, 208), (135, 107, 208, 212), (104, 128, 211, 207), (128, 135, 212, 211), (193, 206, 210, 197), (197, 210, 207, 194), (192, 205, 206, 193), (190, 204, 205, 192), (36, 216, 217, 91), (91, 217, 218, 97), (110, 222, 219, 103), (97, 218, 222, 110), (198, 199, 224, 223), (194, 198, 223, 219), (199, 195, 220, 224), (195, 196, 221, 220), (190, 216, 225, 191), (191, 225, 215, 189), (189, 215, 214, 188), (252, 188, 214, 254), (259, 252, 254, 261), (266, 232, 253, 260), (260, 253, 252, 259), (72, 240, 251, 181), (63, 238, 250, 186), (279, 247, 249, 281), (176, 248, 249, 178), (160, 244, 246, 168), (168, 246, 248, 176), (152, 242, 244, 160), (277, 245, 247, 279), (269, 235, 243, 275), (275, 243, 245, 277), (40, 234, 242, 152), (186, 250, 241, 69), (42, 235, 240, 72), (181, 251, 239, 64), (56, 237, 238, 63), (266, 258, 237, 232), (53, 236, 233, 48), (69, 241, 234, 40), (64, 239, 236, 53), (256, 227, 226, 255), (263, 229, 228, 262), (265, 264, 230, 231), (261, 254, 227, 256), (38, 230, 226, 35), (37, 229, 231, 39), (213, 261, 256, 12), (5, 233, 267, 7), (16, 1, 264, 265), (3, 263, 262, 22), (12, 256, 255, 13), (269, 4, 67, 272), (201, 260, 259, 187), (284, 44, 258, 266), (187, 259, 261, 213), (240, 272, 283, 251), (238, 270, 282, 250), (248, 280, 281, 249), (244, 276, 278, 246), (246, 278, 280, 248), (242, 274, 276, 244), (234, 268, 274, 242), (250, 282, 273, 241), (235, 269, 272, 240), (251, 283, 271, 239), (237, 258, 270, 238), (236, 257, 267, 233), (241, 273, 268, 234), (239, 271, 257, 236), (230, 264, 255, 226), (229, 263, 265, 231), (7, 267, 43, 6), (266, 260, 201, 284)])
me_cube_003.polygons.foreach_set('use_smooth', [True] * 261)
me_cube_003.polygons.foreach_set('material_index', [0, 0, 0, 0, 0, 0, 2, 2, 0, 2, 2, 2, 2, 2, 2, 2, 2, 0, 2, 2, 2, 0, 0, 0, 0, 0, 2, 0, 2, 0, 0, 0, 0, 0, 0, 0, 0, 0, 0, 0, 0, 0, 0, 0, 0, 0, 0, 0, 0, 0, 0, 0, 0, 0, 0, 0, 0, 0, 0, 0, 0, 0, 0, 0, 0, 0, 0, 0, 0, 0, 0, 0, 0, 0, 0, 0, 0, 0, 0, 0, 0, 0, 0, 0, 0, 0, 0, 0, 0, 0, 0, 0, 0, 0, 0, 0, 0, 0, 0, 0, 0, 0, 0, 0, 0, 0, 0, 0, 0, 0, 0, 0, 0, 0, 0, 0, 0, 0, 0, 0, 0, 0, 0, 0, 0, 0, 0, 0, 0, 0, 0, 0, 0, 0, 0, 0, 0, 0, 0, 0, 0, 0, 0, 0, 0, 0, 0, 0, 0, 0, 0, 0, 0, 0, 0, 0, 0, 0, 0, 0, 0, 0, 0, 0, 0, 0, 0, 0, 0, 0, 0, 0, 0, 0, 0, 0, 0, 0, 0, 0, 0, 0, 0, 0, 0, 0, 0, 0, 0, 0, 0, 0, 0, 0, 0, 0, 0, 0, 0, 0, 0, 0, 0, 0, 0, 0, 0, 0, 0, 0, 0, 0, 0, 0, 0, 0, 0, 0, 0, 0, 0, 0, 0, 0, 0, 0, 0, 0, 0, 2, 0, 0, 0, 2, 0, 0, 0, 2, 0, 0, 0, 0, 0, 0, 0, 0, 0, 0, 0, 0, 0, 0, 0, 0, 0, 0, 0, 0, 2, 0, 0])
_uv = me_cube_003.uv_layers.new(name='UVMap')
_uv.uv.foreach_set('vector', [0.6167, 0.0, 0.625, 0.0, 0.625, 0.25, 0.6167, 0.25, 0.1469, 0.5, 0.25, 0.5, 0.25, 0.75, 0.1469, 0.75, 0.1469, 0.5, 0.1469, 0.75, 0.1359, 0.75, 0.1359, 0.5, 0.1359, 0.5, 0.1359, 0.75, 0.125, 0.75, 0.125, 0.5, 0.375, 0.25, 0.375, 0.0, 0.397, 0.0, 0.397, 0.25, 0.397, 0.0, 0.5019, 0.0, 0.5135, 0.0, 0.53, 0.0, 0.5593, 0.0, 0.588, 0.0, 0.6167, 0.0, 0.6167, 0.25, 0.397, 0.25, 0.6016, 0.2759, 0.6016, 0.2619, 0.6167, 0.25, 0.6167, 0.2658, 0.3898, 0.2735, 0.3898, 0.3748, 0.375, 0.375, 0.375, 0.2719, 0.6167, 0.9375, 0.6167, 0.875, 0.75, 0.75, 0.8125, 0.75, 0.3912, 0.2681, 0.3898, 0.2735, 0.375, 0.2719, 0.378, 0.2609, 0.3938, 0.2656, 0.3912, 0.2681, 0.378, 0.2609, 0.386, 0.2529, 0.3994, 0.2641, 0.3938, 0.2656, 0.386, 0.2529, 0.397, 0.25, 0.6016, 0.2619, 0.3994, 0.2641, 0.397, 0.25, 0.6167, 0.25, 0.3898, 0.2735, 0.3912, 0.2681, 0.3938, 0.2656, 0.3994, 0.2641, 0.6016, 0.2619, 0.6016, 0.2759, 0.6016, 0.2965, 0.6016, 0.3174, 0.6016, 0.3729, 0.3898, 0.3748, 0.3912, 0.2681, 0.3938, 0.2656, 0.3938, 0.2656, 0.3912, 0.2681, 0.6016, 0.3174, 0.6016, 0.3729, 0.6016, 0.3729, 0.6016, 0.3174, 0.3938, 0.2656, 0.3994, 0.2641, 0.3994, 0.2641, 0.3938, 0.2656, 0.6167, 0.3125, 0.625, 0.3125, 0.625, 0.375, 0.6167, 0.375, 0.3994, 0.2641, 0.6016, 0.2619, 0.6016, 0.2619, 0.3994, 0.2641, 0.3898, 0.2735, 0.3912, 0.2681, 0.3912, 0.2681, 0.3898, 0.2735, 0.3898, 0.3748, 0.3898, 0.2735, 0.3898, 0.2735, 0.3898, 0.3748, 0.8592, 0.5, 0.875, 0.5, 0.875, 0.75, 0.8592, 0.75, 0.375, 0.875, 0.3952, 0.875, 0.3961, 0.9371, 0.3965, 0.9608, 0.375, 0.9781, 0.5898, 0.9611, 0.5909, 0.9375, 0.6167, 0.9375, 0.6167, 0.9611, 0.75, 0.5, 0.8125, 0.5, 0.8125, 0.75, 0.75, 0.75, 0.6167, 0.2889, 0.625, 0.2889, 0.625, 0.3125, 0.6167, 0.3125, 0.6016, 0.2965, 0.6016, 0.3174, 0.6016, 0.3174, 0.6016, 0.2965, 0.6167, 0.9611, 0.6167, 0.9375, 0.8125, 0.75, 0.8361, 0.75, 0.6016, 0.3729, 0.6016, 0.3174, 0.6167, 0.3125, 0.6167, 0.375, 0.4885, 0.875, 0.4852, 0.9125, 0.4795, 0.9131, 0.476, 0.8807, 0.5038, 0.9376, 0.4852, 0.9125, 0.4885, 0.875, 0.5249, 0.9375, 0.4052, 0.9943, 0.4858, 0.9943, 0.5019, 1.0, 0.397, 1.0, 0.476, 0.8807, 0.4036, 0.8807, 0.3952, 0.875, 0.4885, 0.875, 0.494, 0.9376, 0.4795, 0.9131, 0.4852, 0.9125, 0.5038, 0.9376, 0.4142, 0.9644, 0.4148, 0.9878, 0.4117, 0.9899, 0.4125, 0.9673, 0.4036, 0.8807, 0.4042, 0.897, 0.4001, 0.8905, 0.3952, 0.875, 0.4917, 0.957, 0.5019, 1.0, 0.4858, 0.9943, 0.4859, 0.9564, 0.5038, 0.875, 0.5046, 0.9171, 0.5249, 0.9375, 0.4885, 0.875, 0.5868, 0.9171, 0.5869, 0.875, 0.6167, 0.875, 0.6167, 0.9375, 0.5663, 0.9171, 0.5868, 0.9171, 0.6167, 0.9375, 0.5909, 0.9375, 0.397, 1.0, 0.4018, 0.9739, 0.409, 0.9733, 0.4052, 0.9943, 0.4018, 0.9739, 0.397, 1.0, 0.3968, 0.9841, 0.4191, 0.9368, 0.4123, 0.9042, 0.4233, 0.9095, 0.4237, 0.9368, 0.4483, 0.9812, 0.4725, 0.955, 0.4794, 0.9556, 0.4671, 0.9878, 0.3952, 0.875, 0.4001, 0.8905, 0.4045, 0.937, 0.3961, 0.9371, 0.5263, 0.9611, 0.5024, 0.9509, 0.5038, 0.9376, 0.5249, 0.9375, 0.4614, 0.8872, 0.4729, 0.9137, 0.4663, 0.9144, 0.4468, 0.8938, 0.4045, 0.937, 0.4001, 0.8905, 0.4042, 0.897, 0.4144, 0.9369, 0.4859, 0.9564, 0.4858, 0.9943, 0.4732, 0.9899, 0.4813, 0.956, 0.4101, 0.8851, 0.4097, 0.9019, 0.4042, 0.897, 0.4036, 0.8807, 0.4921, 0.9376, 0.4751, 0.9135, 0.4795, 0.9131, 0.494, 0.9376, 0.4662, 0.8851, 0.4101, 0.8851, 0.4036, 0.8807, 0.476, 0.8807, 0.4117, 0.9899, 0.4732, 0.9899, 0.4858, 0.9943, 0.4052, 0.9943, 0.4244, 0.9812, 0.4483, 0.9812, 0.4671, 0.9878, 0.4148, 0.9878, 0.4468, 0.8938, 0.423, 0.8938, 0.4133, 0.8872, 0.4614, 0.8872, 0.4884, 0.9376, 0.4663, 0.9144, 0.4729, 0.9137, 0.4912, 0.9376, 0.423, 0.8938, 0.4233, 0.9095, 0.4123, 0.9042, 0.4133, 0.8872, 0.4662, 0.8851, 0.4751, 0.9135, 0.4729, 0.9137, 0.4614, 0.8872, 0.4671, 0.9878, 0.4794, 0.9556, 0.4813, 0.956, 0.4732, 0.9899, 0.4175, 0.9368, 0.4097, 0.9019, 0.4123, 0.9042, 0.4191, 0.9368, 0.4483, 0.9812, 0.4483, 0.9812, 0.4724, 0.955, 0.4725, 0.955, 0.5287, 0.8953, 0.5165, 0.8954, 0.516, 0.875, 0.5282, 0.875, 0.5623, 0.8999, 0.5623, 0.8971, 0.5746, 0.8974, 0.5746, 0.901, 0.5601, 0.9133, 0.5745, 0.9133, 0.5868, 0.9171, 0.5663, 0.9171, 0.5825, 0.875, 0.5804, 0.8975, 0.5746, 0.8974, 0.5747, 0.875, 0.5091, 0.9004, 0.5105, 0.8954, 0.5165, 0.8954, 0.5166, 0.8995, 0.5166, 0.8995, 0.5165, 0.8954, 0.5287, 0.8953, 0.5288, 0.8985, 0.554, 0.9095, 0.5623, 0.9095, 0.5745, 0.9133, 0.5601, 0.9133, 0.5165, 0.8954, 0.5105, 0.8954, 0.5107, 0.875, 0.516, 0.875, 0.5746, 0.901, 0.5746, 0.8974, 0.5804, 0.8975, 0.5818, 0.902, 0.5746, 0.8974, 0.5623, 0.8971, 0.5625, 0.875, 0.5747, 0.875, 0.5076, 0.9059, 0.5046, 0.9171, 0.5038, 0.875, 0.5074, 0.875, 0.5818, 0.902, 0.5804, 0.8975, 0.5825, 0.875, 0.5835, 0.875, 0.5625, 0.875, 0.5623, 0.8971, 0.5623, 0.8971, 0.5625, 0.875, 0.5287, 0.8953, 0.5282, 0.875, 0.5282, 0.875, 0.5287, 0.8953, 0.5372, 0.9095, 0.5291, 0.9095, 0.5291, 0.9095, 0.5372, 0.9095, 0.5623, 0.9031, 0.5623, 0.9095, 0.5623, 0.9095, 0.5623, 0.9031, 0.5288, 0.8985, 0.5287, 0.8953, 0.5287, 0.8953, 0.5288, 0.8985, 0.5623, 0.9031, 0.5623, 0.9095, 0.5623, 0.9095, 0.5623, 0.9031, 0.5287, 0.8953, 0.5282, 0.875, 0.5282, 0.875, 0.5287, 0.8953, 0.5288, 0.8985, 0.5287, 0.8953, 0.5287, 0.8953, 0.5288, 0.8985, 0.5625, 0.875, 0.5623, 0.8971, 0.5623, 0.8971, 0.5625, 0.875, 0.5372, 0.9095, 0.5291, 0.9095, 0.5291, 0.9095, 0.5372, 0.9095, 0.5623, 0.9031, 0.5623, 0.9095, 0.5623, 0.9095, 0.5623, 0.9031, 0.5287, 0.8953, 0.5282, 0.875, 0.5282, 0.875, 0.5287, 0.8953, 0.5288, 0.8985, 0.5287, 0.8953, 0.5287, 0.8953, 0.5288, 0.8985, 0.5625, 0.875, 0.5623, 0.8971, 0.5623, 0.8971, 0.5625, 0.875, 0.5372, 0.9095, 0.5291, 0.9095, 0.5291, 0.9095, 0.5372, 0.9095, 0.5539, 0.8967, 0.5539, 0.875, 0.5625, 0.875, 0.5623, 0.8971, 0.0, 0.0, 0.0, 0.0, 0.0, 0.0, 0.0, 0.0, 0.5372, 0.9095, 0.5291, 0.9095, 0.5291, 0.9095, 0.5372, 0.9095, 0.5625, 0.875, 0.5623, 0.8971, 0.5623, 0.8971, 0.5625, 0.875, 0.5288, 0.8985, 0.5287, 0.8953, 0.5287, 0.8953, 0.5288, 0.8985, 0.5287, 0.8953, 0.5282, 0.875, 0.5282, 0.875, 0.5287, 0.8953, 0.5623, 0.9031, 0.5623, 0.9095, 0.5623, 0.9095, 0.5623, 0.9031, 0.5623, 0.8999, 0.5623, 0.9031, 0.5623, 0.9031, 0.5623, 0.8999, 0.5291, 0.9095, 0.5289, 0.9022, 0.5289, 0.9022, 0.5291, 0.9095, 0.0, 0.0, 0.0, 0.0, 0.0, 0.0, 0.0, 0.0, 0.5291, 0.9095, 0.5289, 0.9022, 0.5289, 0.9022, 0.5291, 0.9095, 0.5623, 0.8999, 0.5623, 0.9031, 0.5623, 0.9031, 0.5623, 0.8999, 0.5291, 0.9095, 0.5289, 0.9022, 0.5289, 0.9022, 0.5291, 0.9095, 0.5623, 0.8999, 0.5623, 0.9031, 0.5623, 0.9031, 0.5623, 0.8999, 0.5291, 0.9095, 0.5289, 0.9022, 0.5289, 0.9022, 0.5291, 0.9095, 0.5623, 0.8999, 0.5623, 0.9031, 0.5623, 0.9031, 0.5623, 0.8999, 0.5868, 0.9171, 0.5835, 0.907, 0.5846, 0.875, 0.5869, 0.875, 0.5091, 0.9004, 0.5076, 0.9059, 0.5074, 0.875, 0.5091, 0.875, 0.5745, 0.9133, 0.5746, 0.9051, 0.5835, 0.907, 0.5868, 0.9171, 0.5169, 0.9133, 0.5167, 0.9041, 0.5289, 0.9022, 0.5291, 0.9095, 0.5046, 0.9171, 0.5076, 0.9059, 0.5167, 0.9041, 0.5169, 0.9133, 0.5623, 0.9095, 0.5623, 0.9031, 0.5746, 0.9051, 0.5745, 0.9133, 0.5105, 0.8954, 0.5091, 0.9004, 0.5091, 0.875, 0.5107, 0.875, 0.5623, 0.8971, 0.5623, 0.8999, 0.5623, 0.8999, 0.5623, 0.8971, 0.5623, 0.8971, 0.5623, 0.8999, 0.5623, 0.8999, 0.5623, 0.8971, 0.5623, 0.8971, 0.5623, 0.8999, 0.5623, 0.8999, 0.5623, 0.8971, 0.5623, 0.8971, 0.5623, 0.8999, 0.5623, 0.8999, 0.5623, 0.8971, 0.5289, 0.9022, 0.5288, 0.8985, 0.5288, 0.8985, 0.5289, 0.9022, 0.0, 0.0, 0.0, 0.0, 0.0, 0.0, 0.0, 0.0, 0.5289, 0.9022, 0.5288, 0.8985, 0.5288, 0.8985, 0.5289, 0.9022, 0.5289, 0.9022, 0.5288, 0.8985, 0.5288, 0.8985, 0.5289, 0.9022, 0.5289, 0.9022, 0.5288, 0.8985, 0.5288, 0.8985, 0.5289, 0.9022, 0.5835, 0.907, 0.5818, 0.902, 0.5835, 0.875, 0.5846, 0.875, 0.5746, 0.9051, 0.5746, 0.901, 0.5818, 0.902, 0.5835, 0.907, 0.5167, 0.9041, 0.5166, 0.8995, 0.5288, 0.8985, 0.5289, 0.9022, 0.5076, 0.9059, 0.5091, 0.9004, 0.5166, 0.8995, 0.5167, 0.9041, 0.5623, 0.9031, 0.5623, 0.8999, 0.5746, 0.901, 0.5746, 0.9051, 0.4244, 0.9812, 0.424, 0.9539, 0.424, 0.9539, 0.4244, 0.9812, 0.4244, 0.9812, 0.424, 0.9539, 0.424, 0.9539, 0.4244, 0.9812, 0.4468, 0.8938, 0.4663, 0.9144, 0.4663, 0.9144, 0.4468, 0.8938, 0.423, 0.8938, 0.4468, 0.8938, 0.4468, 0.8938, 0.423, 0.8938, 0.4468, 0.8938, 0.4663, 0.9144, 0.4663, 0.9144, 0.4468, 0.8938, 0.4238, 0.9454, 0.4237, 0.9368, 0.4237, 0.9368, 0.4238, 0.9454, 0.4663, 0.9144, 0.4884, 0.9376, 0.4884, 0.9376, 0.4663, 0.9144, 0.4483, 0.9812, 0.4244, 0.9812, 0.4244, 0.9812, 0.4483, 0.9812, 0.4233, 0.9095, 0.423, 0.8938, 0.423, 0.8938, 0.4233, 0.9095, 0.4237, 0.9368, 0.4233, 0.9095, 0.4233, 0.9095, 0.4237, 0.9368, 0.423, 0.8938, 0.4468, 0.8938, 0.4468, 0.8938, 0.423, 0.8938, 0.4238, 0.9454, 0.4237, 0.9368, 0.4237, 0.9368, 0.4238, 0.9454, 0.4663, 0.9144, 0.4884, 0.9376, 0.4884, 0.9376, 0.4663, 0.9144, 0.4244, 0.9812, 0.424, 0.9539, 0.424, 0.9539, 0.4244, 0.9812, 0.423, 0.8938, 0.4468, 0.8938, 0.4468, 0.8938, 0.423, 0.8938, 0.4468, 0.8938, 0.4663, 0.9144, 0.4663, 0.9144, 0.4468, 0.8938, 0.4238, 0.9454, 0.4237, 0.9368, 0.4237, 0.9368, 0.4238, 0.9454, 0.4483, 0.9812, 0.4483, 0.9812, 0.4724, 0.955, 0.4724, 0.955, 0.4483, 0.9812, 0.4483, 0.9812, 0.4724, 0.955, 0.4724, 0.955, 0.4237, 0.9368, 0.4233, 0.9095, 0.4233, 0.9095, 0.4237, 0.9368, 0.4233, 0.9095, 0.423, 0.8938, 0.423, 0.8938, 0.4233, 0.9095, 0.4483, 0.9812, 0.4244, 0.9812, 0.4244, 0.9812, 0.4483, 0.9812, 0.4052, 0.9943, 0.409, 0.9733, 0.4125, 0.9673, 0.4117, 0.9899, 0.4483, 0.9812, 0.4483, 0.9812, 0.4724, 0.955, 0.4724, 0.955, 0.423, 0.8938, 0.4468, 0.8938, 0.4468, 0.8938, 0.423, 0.8938, 0.4468, 0.8938, 0.4663, 0.9144, 0.4663, 0.9144, 0.4468, 0.8938, 0.0, 0.0, 0.424, 0.9539, 0.4724, 0.955, 0.0, 0.0, 0.4237, 0.9368, 0.4233, 0.9095, 0.4233, 0.9095, 0.4237, 0.9368, 0.4233, 0.9095, 0.423, 0.8938, 0.423, 0.8938, 0.4233, 0.9095, 0.4483, 0.9812, 0.4244, 0.9812, 0.4244, 0.9812, 0.4483, 0.9812, 0.4663, 0.9144, 0.4884, 0.9376, 0.4884, 0.9376, 0.4663, 0.9144, 0.4233, 0.9095, 0.4663, 0.9144, 0.4884, 0.9376, 0.4237, 0.9368, 0.4244, 0.9812, 0.424, 0.9539, 0.424, 0.9539, 0.4244, 0.9812, 0.0, 0.0, 0.0, 0.0, 0.0, 0.0, 0.0, 0.0, 0.4237, 0.9368, 0.4233, 0.9095, 0.4233, 0.9095, 0.4237, 0.9368, 0.4233, 0.9095, 0.423, 0.8938, 0.423, 0.8938, 0.4233, 0.9095, 0.4483, 0.9812, 0.4244, 0.9812, 0.4244, 0.9812, 0.4483, 0.9812, 0.4663, 0.9144, 0.4884, 0.9376, 0.4884, 0.9376, 0.4663, 0.9144, 0.4238, 0.9454, 0.4237, 0.9368, 0.4237, 0.9368, 0.4238, 0.9454, 0.4144, 0.9369, 0.4042, 0.897, 0.4097, 0.9019, 0.4175, 0.9368, 0.476, 0.8807, 0.4795, 0.9131, 0.4751, 0.9135, 0.4662, 0.8851, 0.4148, 0.9878, 0.4671, 0.9878, 0.4732, 0.9899, 0.4117, 0.9899, 0.4614, 0.8872, 0.4133, 0.8872, 0.4101, 0.8851, 0.4662, 0.8851, 0.4912, 0.9376, 0.4729, 0.9137, 0.4751, 0.9135, 0.4921, 0.9376, 0.4133, 0.8872, 0.4123, 0.9042, 0.4097, 0.9019, 0.4101, 0.8851, 0.0, 0.0, 0.0, 0.0, 0.0, 0.0, 0.0, 0.0, 0.0, 0.0, 0.0, 0.0, 0.0, 0.0, 0.0, 0.0, 0.554, 0.9095, 0.5457, 0.9095, 0.5457, 0.9095, 0.554, 0.9095, 0.0, 0.0, 0.0, 0.0, 0.0, 0.0, 0.0, 0.0, 0.537, 0.8957, 0.5366, 0.875, 0.5453, 0.875, 0.5455, 0.8962, 0.554, 0.9095, 0.5457, 0.9095, 0.5457, 0.9095, 0.554, 0.9095, 0.554, 0.9095, 0.5457, 0.9095, 0.5457, 0.9095, 0.554, 0.9095, 0.554, 0.9095, 0.5457, 0.9095, 0.5457, 0.9095, 0.554, 0.9095, 0.5372, 0.9095, 0.5457, 0.9095, 0.5457, 0.9133, 0.531, 0.9133, 0.531, 0.9133, 0.5457, 0.9133, 0.5457, 0.9171, 0.5248, 0.9171, 0.5248, 0.9171, 0.5457, 0.9171, 0.5652, 0.9375, 0.5389, 0.9375, 0.5355, 0.9611, 0.5389, 0.9375, 0.5652, 0.9375, 0.563, 0.9611, 0.5263, 0.9611, 0.5249, 0.9375, 0.5389, 0.9375, 0.5355, 0.9611, 0.5046, 0.9171, 0.5248, 0.9171, 0.5389, 0.9375, 0.5249, 0.9375, 0.5169, 0.9133, 0.531, 0.9133, 0.5248, 0.9171, 0.5046, 0.9171, 0.5291, 0.9095, 0.5372, 0.9095, 0.531, 0.9133, 0.5169, 0.9133, 0.5287, 0.8953, 0.5282, 0.875, 0.5366, 0.875, 0.537, 0.8957, 0.0, 0.0, 0.0, 0.0, 0.0, 0.0, 0.0, 0.0, 0.0, 0.0, 0.0, 0.0, 0.0, 0.0, 0.0, 0.0, 0.0, 0.0, 0.0, 0.0, 0.0, 0.0, 0.0, 0.0, 0.5457, 0.9095, 0.5372, 0.9095, 0.5372, 0.9095, 0.5457, 0.9095, 0.5457, 0.9095, 0.5372, 0.9095, 0.5372, 0.9095, 0.5457, 0.9095, 0.5457, 0.9095, 0.5372, 0.9095, 0.5372, 0.9095, 0.5457, 0.9095, 0.5457, 0.9095, 0.5372, 0.9095, 0.5372, 0.9095, 0.5457, 0.9095, 0.5623, 0.9095, 0.554, 0.9095, 0.554, 0.9095, 0.5623, 0.9095, 0.5623, 0.9095, 0.554, 0.9095, 0.554, 0.9095, 0.5623, 0.9095, 0.5623, 0.9095, 0.554, 0.9095, 0.554, 0.9095, 0.5623, 0.9095, 0.5623, 0.9095, 0.554, 0.9095, 0.554, 0.9095, 0.5623, 0.9095, 0.0, 0.0, 0.0, 0.0, 0.0, 0.0, 0.0, 0.0, 0.0, 0.0, 0.0, 0.0, 0.0, 0.0, 0.0, 0.0, 0.0, 0.0, 0.0, 0.0, 0.0, 0.0, 0.0, 0.0, 0.5455, 0.8962, 0.5453, 0.875, 0.5539, 0.875, 0.5539, 0.8967, 0.5457, 0.9095, 0.554, 0.9095, 0.5601, 0.9133, 0.5457, 0.9133, 0.5457, 0.9133, 0.5601, 0.9133, 0.5663, 0.9171, 0.5457, 0.9171, 0.5457, 0.9171, 0.5663, 0.9171, 0.5909, 0.9375, 0.5652, 0.9375, 0.563, 0.9611, 0.5652, 0.9375, 0.5909, 0.9375, 0.5898, 0.9611, 0.5608, 0.9842, 0.563, 0.9611, 0.5898, 0.9611, 0.5887, 0.9842, 0.5149, 0.9842, 0.5263, 0.9611, 0.5355, 0.9611, 0.5322, 0.9842, 0.5322, 0.9842, 0.5355, 0.9611, 0.563, 0.9611, 0.5608, 0.9842, 0.4191, 0.9368, 0.4166, 0.9507, 0.415, 0.9522, 0.4175, 0.9368, 0.494, 0.9376, 0.4899, 0.9471, 0.4867, 0.9469, 0.4921, 0.9376, 0.424, 0.9539, 0.4238, 0.9454, 0.4238, 0.9454, 0.424, 0.9539, 0.4884, 0.9376, 0.4803, 0.9464, 0.4238, 0.9454, 0.4237, 0.9368, 0.4884, 0.9376, 0.4804, 0.9463, 0.4803, 0.9464, 0.4884, 0.9376, 0.4884, 0.9376, 0.4803, 0.9464, 0.4803, 0.9464, 0.4884, 0.9376, 0.4884, 0.9376, 0.4802, 0.9465, 0.4804, 0.9463, 0.4884, 0.9376, 0.424, 0.9539, 0.4238, 0.9454, 0.4238, 0.9454, 0.424, 0.9539, 0.424, 0.9539, 0.4238, 0.9454, 0.4238, 0.9454, 0.424, 0.9539, 0.424, 0.9539, 0.4238, 0.9454, 0.4238, 0.9454, 0.424, 0.9539, 0.4884, 0.9376, 0.4804, 0.9464, 0.4802, 0.9465, 0.4884, 0.9376, 0.4921, 0.9376, 0.4867, 0.9469, 0.4864, 0.9464, 0.4912, 0.9376, 0.4237, 0.9368, 0.4238, 0.9454, 0.4166, 0.9507, 0.4191, 0.9368, 0.4175, 0.9368, 0.415, 0.9522, 0.4117, 0.9553, 0.4144, 0.9369, 0.5038, 0.9376, 0.5024, 0.9509, 0.4899, 0.9471, 0.494, 0.9376, 0.5149, 0.9842, 0.4917, 0.957, 0.5024, 0.9509, 0.5263, 0.9611, 0.4045, 0.937, 0.4031, 0.9556, 0.3965, 0.9608, 0.3961, 0.9371, 0.4912, 0.9376, 0.4864, 0.9464, 0.4804, 0.9464, 0.4884, 0.9376, 0.4144, 0.9369, 0.4117, 0.9553, 0.4031, 0.9556, 0.4045, 0.937, 0.6167, 0.9842, 0.6167, 0.9611, 0.8361, 0.75, 0.8592, 0.75, 0.6016, 0.2759, 0.6016, 0.2965, 0.6016, 0.2965, 0.6016, 0.2759, 0.6167, 0.2658, 0.625, 0.2658, 0.625, 0.2889, 0.6167, 0.2889, 0.5887, 0.9842, 0.5898, 0.9611, 0.6167, 0.9611, 0.6167, 0.9842, 0.8125, 0.5, 0.8361, 0.5, 0.8361, 0.75, 0.8125, 0.75, 0.6016, 0.3174, 0.6016, 0.2965, 0.6167, 0.2889, 0.6167, 0.3125, 0.588, 1.0, 0.5887, 0.9842, 0.6167, 0.9842, 0.6167, 1.0, 0.375, 0.9781, 0.3965, 0.9608, 0.3968, 0.9841, 0.378, 0.9891, 0.6167, 0.25, 0.625, 0.25, 0.625, 0.2658, 0.6167, 0.2658, 0.6016, 0.2619, 0.6016, 0.2759, 0.6016, 0.2759, 0.6016, 0.2619, 0.6167, 1.0, 0.6167, 0.9842, 0.8592, 0.75, 0.875, 0.75, 0.424, 0.9539, 0.4244, 0.9812, 0.4148, 0.9878, 0.4142, 0.9644, 0.53, 1.0, 0.5322, 0.9842, 0.5608, 0.9842, 0.5593, 1.0, 0.5135, 1.0, 0.5019, 1.0, 0.4917, 0.957, 0.5149, 0.9842, 0.5593, 1.0, 0.5608, 0.9842, 0.5887, 0.9842, 0.588, 1.0, 0.4166, 0.9507, 0.4142, 0.9644, 0.4125, 0.9673, 0.415, 0.9522, 0.4899, 0.9471, 0.4859, 0.9564, 0.4813, 0.956, 0.4867, 0.9469, 0.4803, 0.9464, 0.4724, 0.955, 0.424, 0.9539, 0.4238, 0.9454, 0.4804, 0.9463, 0.4724, 0.955, 0.4724, 0.955, 0.4803, 0.9464, 0.4803, 0.9464, 0.4724, 0.955, 0.4724, 0.955, 0.4803, 0.9464, 0.4802, 0.9465, 0.4724, 0.955, 0.4724, 0.955, 0.4804, 0.9463, 0.4804, 0.9464, 0.4725, 0.955, 0.4724, 0.955, 0.4802, 0.9465, 0.4867, 0.9469, 0.4813, 0.956, 0.4794, 0.9556, 0.4864, 0.9464, 0.4238, 0.9454, 0.424, 0.9539, 0.4142, 0.9644, 0.4166, 0.9507, 0.415, 0.9522, 0.4125, 0.9673, 0.409, 0.9733, 0.4117, 0.9553, 0.5024, 0.9509, 0.4917, 0.957, 0.4859, 0.9564, 0.4899, 0.9471, 0.4031, 0.9556, 0.4018, 0.9739, 0.3968, 0.9841, 0.3965, 0.9608, 0.4864, 0.9464, 0.4794, 0.9556, 0.4725, 0.955, 0.4804, 0.9464, 0.4117, 0.9553, 0.409, 0.9733, 0.4018, 0.9739, 0.4031, 0.9556, 0.8361, 0.5, 0.8592, 0.5, 0.8592, 0.75, 0.8361, 0.75, 0.6016, 0.2965, 0.6016, 0.2759, 0.6167, 0.2658, 0.6167, 0.2889, 0.378, 0.9891, 0.3968, 0.9841, 0.397, 1.0, 0.386, 0.9971, 0.5149, 0.9842, 0.5322, 0.9842, 0.53, 1.0, 0.5135, 1.0])
me_cube_003.materials.append(mat_blue)
me_cube_003.materials.append(mat_lineart)
me_cube_003.materials.append(mat_white)
me_cube_003.update()
me_plane_002 = bpy.data.meshes.new('Plane.002')
me_plane_002.from_pydata([(-0.8078, -1.553, 3.094), (-0.6689, -1.553, 3.094), (-0.8078, -1.414, 3.094), (-0.6689, -1.414, 3.094), (-0.8078, -1.414, 3.767), (-0.8078, -1.548, 3.767), (-0.6689, -1.548, 3.767), (-0.6689, -1.414, 3.767), (-0.8078, -1.364, 3.86), (-0.8078, -1.502, 3.86), (-0.6689, -1.502, 3.86), (-0.6689, -1.364, 3.86), (-0.8078, -1.316, 3.905), (-0.8078, -1.455, 3.905), (-0.6689, -1.455, 3.905), (-0.6689, -1.316, 3.905), (-0.6689, -1.197, 3.767), (-0.8078, -1.197, 3.767), (-0.6689, -1.197, 3.86), (-0.8078, -1.197, 3.86), (-0.6689, -1.197, 3.905), (-0.8078, -1.197, 3.905), (-0.6689, -1.414, 3.142), (-0.6689, -1.553, 3.142), (-0.8078, -1.553, 3.142), (-0.8078, -1.414, 3.142), (-0.6689, -1.414, 3.214), (-0.8078, -1.552, 3.214), (-0.6689, -1.552, 3.214), (-0.8078, -1.414, 3.214), (-0.8078, -1.211, 3.214), (-0.8078, -1.211, 3.142), (-0.6689, -1.211, 3.142), (-0.6689, -1.211, 3.214), (-0.6689, -1.414, 3.707), (-0.8078, -1.548, 3.707), (-0.6689, -1.548, 3.707), (-0.8078, -1.414, 3.707), (-0.6689, -1.552, 3.267), (-0.8078, -1.414, 3.267), (-0.6689, -1.414, 3.267), (-0.8078, -1.552, 3.267), (-0.6689, -1.403, 3.142), (-0.6689, -1.403, 3.214), (-0.8078, -1.403, 3.214), (-0.8078, -1.403, 3.142), (-0.6689, -1.24, 3.142), (-0.8078, -1.24, 3.142), (-0.6689, -1.24, 3.214), (-0.8078, -1.24, 3.214), (-0.8078, -1.228, 3.86), (-0.8078, -1.238, 3.767), (-0.8078, -1.219, 3.905), (-0.6689, -1.238, 3.767), (-0.6689, -1.228, 3.86), (-0.6689, -1.219, 3.905)], [], [(0, 2, 3, 1), (6, 7, 11, 10), (36, 34, 7, 6), (37, 35, 5, 4), (34, 37, 4, 7), (35, 36, 6, 5), (50, 52, 21, 19), (4, 5, 9, 8), (51, 50, 19, 17), (5, 6, 10, 9), (13, 14, 15, 12), (9, 10, 14, 13), (10, 11, 15, 14), (8, 9, 13, 12), (18, 19, 21, 20), (16, 17, 19, 18), (53, 51, 17, 16), (54, 53, 16, 18), (55, 54, 18, 20), (52, 55, 20, 21), (0, 1, 23, 24), (3, 2, 25, 22), (2, 0, 24, 25), (1, 3, 22, 23), (24, 23, 28, 27), (48, 46, 32, 33), (25, 24, 27, 29), (23, 22, 26, 28), (32, 31, 30, 33), (49, 48, 33, 30), (46, 47, 31, 32), (47, 49, 30, 31), (41, 38, 36, 35), (40, 39, 37, 34), (39, 41, 35, 37), (38, 40, 34, 36), (28, 26, 40, 38), (29, 27, 41, 39), (26, 29, 39, 40), (27, 28, 38, 41), (25, 29, 44, 45), (22, 25, 45, 42), (29, 26, 43, 44), (26, 22, 42, 43), (45, 44, 49, 47), (42, 45, 47, 46), (44, 43, 48, 49), (43, 42, 46, 48), (12, 15, 55, 52), (15, 11, 54, 55), (11, 7, 53, 54), (7, 4, 51, 53), (4, 8, 50, 51), (8, 12, 52, 50)])
me_plane_002.polygons.foreach_set('use_smooth', [True] * 54)
_uv = me_plane_002.uv_layers.new(name='UVMap')
_uv.uv.foreach_set('vector', [0.0, 0.0, 0.0, 1.0, 1.0, 1.0, 1.0, 0.0, 1.0, 0.0, 1.0, 1.0, 1.0, 1.0, 1.0, 0.0, 1.0, 0.0, 1.0, 1.0, 1.0, 1.0, 1.0, 0.0, 0.0, 1.0, 0.0, 0.0, 0.0, 0.0, 0.0, 1.0, 1.0, 1.0, 0.0, 1.0, 0.0, 1.0, 1.0, 1.0, 0.0, 0.0, 1.0, 0.0, 1.0, 0.0, 0.0, 0.0, 0.0, 1.0, 0.0, 1.0, 0.0, 1.0, 0.0, 1.0, 0.0, 1.0, 0.0, 0.0, 0.0, 0.0, 0.0, 1.0, 0.0, 1.0, 0.0, 1.0, 0.0, 1.0, 0.0, 1.0, 0.0, 0.0, 1.0, 0.0, 1.0, 0.0, 0.0, 0.0, 0.0, 0.0, 1.0, 0.0, 1.0, 1.0, 0.0, 1.0, 0.0, 0.0, 1.0, 0.0, 1.0, 0.0, 0.0, 0.0, 1.0, 0.0, 1.0, 1.0, 1.0, 1.0, 1.0, 0.0, 0.0, 1.0, 0.0, 0.0, 0.0, 0.0, 0.0, 1.0, 1.0, 1.0, 0.0, 1.0, 0.0, 1.0, 1.0, 1.0, 1.0, 1.0, 0.0, 1.0, 0.0, 1.0, 1.0, 1.0, 1.0, 1.0, 0.0, 1.0, 0.0, 1.0, 1.0, 1.0, 1.0, 1.0, 1.0, 1.0, 1.0, 1.0, 1.0, 1.0, 1.0, 1.0, 1.0, 1.0, 1.0, 1.0, 1.0, 1.0, 0.0, 1.0, 1.0, 1.0, 1.0, 1.0, 0.0, 1.0, 0.0, 0.0, 1.0, 0.0, 1.0, 0.0, 0.0, 0.0, 1.0, 1.0, 0.0, 1.0, 0.0, 1.0, 1.0, 1.0, 0.0, 1.0, 0.0, 0.0, 0.0, 0.0, 0.0, 1.0, 1.0, 0.0, 1.0, 1.0, 1.0, 1.0, 1.0, 0.0, 0.0, 0.0, 1.0, 0.0, 1.0, 0.0, 0.0, 0.0, 1.0, 1.0, 1.0, 1.0, 1.0, 1.0, 1.0, 1.0, 0.0, 1.0, 0.0, 0.0, 0.0, 0.0, 0.0, 1.0, 1.0, 0.0, 1.0, 1.0, 1.0, 1.0, 1.0, 0.0, 1.0, 1.0, 0.0, 1.0, 0.0, 1.0, 1.0, 1.0, 0.0, 1.0, 1.0, 1.0, 1.0, 1.0, 0.0, 1.0, 1.0, 1.0, 0.0, 1.0, 0.0, 1.0, 1.0, 1.0, 0.0, 1.0, 0.0, 1.0, 0.0, 1.0, 0.0, 1.0, 0.0, 0.0, 1.0, 0.0, 1.0, 0.0, 0.0, 0.0, 1.0, 1.0, 0.0, 1.0, 0.0, 1.0, 1.0, 1.0, 0.0, 1.0, 0.0, 0.0, 0.0, 0.0, 0.0, 1.0, 1.0, 0.0, 1.0, 1.0, 1.0, 1.0, 1.0, 0.0, 1.0, 0.0, 1.0, 1.0, 1.0, 1.0, 1.0, 0.0, 0.0, 1.0, 0.0, 0.0, 0.0, 0.0, 0.0, 1.0, 1.0, 1.0, 0.0, 1.0, 0.0, 1.0, 1.0, 1.0, 0.0, 0.0, 1.0, 0.0, 1.0, 0.0, 0.0, 0.0, 0.0, 1.0, 0.0, 1.0, 0.0, 1.0, 0.0, 1.0, 1.0, 1.0, 0.0, 1.0, 0.0, 1.0, 1.0, 1.0, 0.0, 1.0, 1.0, 1.0, 1.0, 1.0, 0.0, 1.0, 1.0, 1.0, 1.0, 1.0, 1.0, 1.0, 1.0, 1.0, 0.0, 1.0, 0.0, 1.0, 0.0, 1.0, 0.0, 1.0, 1.0, 1.0, 0.0, 1.0, 0.0, 1.0, 1.0, 1.0, 0.0, 1.0, 1.0, 1.0, 1.0, 1.0, 0.0, 1.0, 1.0, 1.0, 1.0, 1.0, 1.0, 1.0, 1.0, 1.0, 0.0, 1.0, 1.0, 1.0, 1.0, 1.0, 0.0, 1.0, 1.0, 1.0, 1.0, 1.0, 1.0, 1.0, 1.0, 1.0, 1.0, 1.0, 1.0, 1.0, 1.0, 1.0, 1.0, 1.0, 1.0, 1.0, 0.0, 1.0, 0.0, 1.0, 1.0, 1.0, 0.0, 1.0, 0.0, 1.0, 0.0, 1.0, 0.0, 1.0, 0.0, 1.0, 0.0, 1.0, 0.0, 1.0, 0.0, 1.0])
me_plane_002.materials.append(mat_blue)
me_plane_002.materials.append(mat_lineart)
me_plane_002.update()

# ---- objects
ob_light = bpy.data.objects.new('Light', light_light)
ob_camera = bpy.data.objects.new('Camera', cam_camera)
ob_fridge_body = bpy.data.objects.new('fridge body', me_cube_001)
ob_fridge_stands = bpy.data.objects.new('fridge_stands', me_vert)
ob_fridge_door = bpy.data.objects.new('fridge_door', me_cube_002)
ob_plane = bpy.data.objects.new('Plane', me_plane_001)
ob_fridge_door_001 = bpy.data.objects.new('fridge_door.001', me_cube_003)
ob_plane_001 = bpy.data.objects.new('Plane.001', me_plane_002)

# ---- transforms, parenting, visibility, modifiers, constraints
ob_light.location = (0.1809, -4.075, 3.564)
ob_light.rotation_euler = (0.6503, 0.05522, 1.866)
ob_light.lock_rotations_4d = False
ob_light.empty_display_type = 'ARROWS'
ob_light.color = (0.0, 0.0, 0.0, 0.0)
ob_light.lineart.crease_threshold = 0.0
ob_camera.location = (0.7873, -14.0, 3.083)
ob_camera.rotation_euler = (1.507, 1.39e-07, 0.02604)
ob_camera.lock_rotations_4d = False
ob_camera.empty_display_type = 'ARROWS'
ob_camera.color = (0.0, 0.0, 0.0, 0.0)
ob_camera.display_type = 'WIRE'
ob_camera.lineart.crease_threshold = 0.0
ob_fridge_body.location = (0.0, 0.0, 0.0)
_m = ob_fridge_body.modifiers.new('Bevel', 'BEVEL')
_m.width = 1.03
_m.width_pct = 1.03
_m.segments = 3
_m.angle_limit = 0.5742
_m = ob_fridge_body.modifiers.new('Solidify', 'SOLIDIFY')
_m.thickness = -0.01
_m.offset = 1.0
_m.material_offset = 1
_m.material_offset_rim = 1
_m.use_quality_normals = True
_m.use_flip_normals = True
_m = ob_fridge_body.modifiers.new('Subdivision', 'SUBSURF')
_m.subdivision_type = 'SIMPLE'
ob_fridge_stands.location = (0.0, 0.0, 0.0)
_m = ob_fridge_stands.modifiers.new('Array', 'ARRAY')
_m.count = 8
_m.use_constant_offset = True
_m.constant_offset_displace = (0.21, 0.0, 0.0)
_m.use_relative_offset = False
_m.relative_offset_displace = (0.8, 0.0, 0.0)
_m = ob_fridge_stands.modifiers.new('Array.001', 'ARRAY')
_m.count = 4
_m.use_constant_offset = True
_m.constant_offset_displace = (0.0, 0.32, 0.0)
_m.use_relative_offset = False
_m = ob_fridge_stands.modifiers.new('Solidify', 'SOLIDIFY')
_m.thickness = 0.02
_m.offset = 1.0
_m = ob_fridge_stands.modifiers.new('Array.002', 'ARRAY')
_m.use_constant_offset = True
_m.constant_offset_displace = (0.0, 0.0, 0.7)
_m.use_relative_offset = False
ob_fridge_door.location = (0.9953, -1.11, 2.226)
_m = ob_fridge_door.modifiers.new('Bevel', 'BEVEL')
_m.width = 0.23
_m.width_pct = 0.23
_m.segments = 4
_m = ob_fridge_door.modifiers.new('Solidify', 'SOLIDIFY')
_m.thickness = -0.01
_m.offset = 1.0
_m.material_offset = 1
_m.material_offset_rim = 1
_m.use_flip_normals = True
_m = ob_fridge_door.modifiers.new('Subdivision', 'SUBSURF')
_m.subdivision_type = 'SIMPLE'
ob_plane.parent = ob_fridge_door
ob_plane.matrix_parent_inverse = Matrix(((1.0, -0.0, -0.0, -0.9953), (-0.0, 1.0, 0.0, 1.11), (-0.0, -0.0, 1.0, -2.226), (-0.0, 0.0, -0.0, 1.0)))
ob_plane.location = (0.0, 0.0, 0.0)
_m = ob_plane.modifiers.new('Bevel', 'BEVEL')
_m.width = 0.3
_m.width_pct = 0.3
_m.segments = 3
_m = ob_plane.modifiers.new('Solidify', 'SOLIDIFY')
_m.thickness = 0.07
_m.offset = 1.0
_m = ob_plane.modifiers.new('Array', 'ARRAY')
_m.count = 3
_m.use_constant_offset = True
_m.constant_offset_displace = (0.0, 0.0, 0.98)
_m.use_relative_offset = False
ob_fridge_door_001.location = (0.9953, -1.11, 2.226)
_m = ob_fridge_door_001.modifiers.new('Mirror', 'MIRROR')
_m.use_clip = True
_m.mirror_object = ob_fridge_body
_m = ob_fridge_door_001.modifiers.new('Bevel', 'BEVEL')
_m.width = 0.23
_m.width_pct = 0.23
_m.segments = 4
_m = ob_fridge_door_001.modifiers.new('Subdivision', 'SUBSURF')
_m.subdivision_type = 'SIMPLE'
_m = ob_fridge_door_001.modifiers.new('Solidify', 'SOLIDIFY')
_m.thickness = -0.01
_m.offset = 1.0
_m.material_offset = 1
_m.material_offset_rim = 1
_m.use_quality_normals = True
_m.use_flip_normals = True
ob_plane_001.parent = ob_fridge_door_001
ob_plane_001.matrix_parent_inverse = Matrix(((1.0, -0.0, -0.0, -0.9953), (-0.0, 1.0, 0.0, 1.11), (-0.0, -0.0, 1.0, -2.226), (-0.0, 0.0, -0.0, 1.0)))
ob_plane_001.location = (0.0, 0.0, 0.0)
_m = ob_plane_001.modifiers.new('Subdivision', 'SUBSURF')
_m.levels = 2
_m = ob_plane_001.modifiers.new('Solidify', 'SOLIDIFY')
_m.thickness = -0.01
_m.offset = 1.0
_m.material_offset = 1
_m.material_offset_rim = 1
_m.use_even_offset = True
_m.use_quality_normals = True
_m.use_flip_normals = True

# ---- collection membership
col_collection.objects.link(ob_light)
col_collection.objects.link(ob_camera)
col_fridge.objects.link(ob_fridge_body)
col_fridge.objects.link(ob_fridge_stands)
col_fridge.objects.link(ob_fridge_door)
col_fridge.objects.link(ob_plane)
col_fridge.objects.link(ob_fridge_door_001)
col_fridge.objects.link(ob_plane_001)

# ---- scene / render settings (as saved in the file)
scene.camera = ob_camera
scene.frame_start = 1; scene.frame_end = 250; scene.frame_set(1)
scene.render.engine = 'BLENDER_EEVEE_NEXT'
scene.render.use_render_cache = True
scene.cycles.sampling_pattern = 'TABULATED_SOBOL'
scene.eevee.ray_tracing_options.trace_max_roughness = 0.0
scene.eevee.use_raytracing = True
scene.view_settings.view_transform = 'Standard'
bpy.context.view_layer.update()
